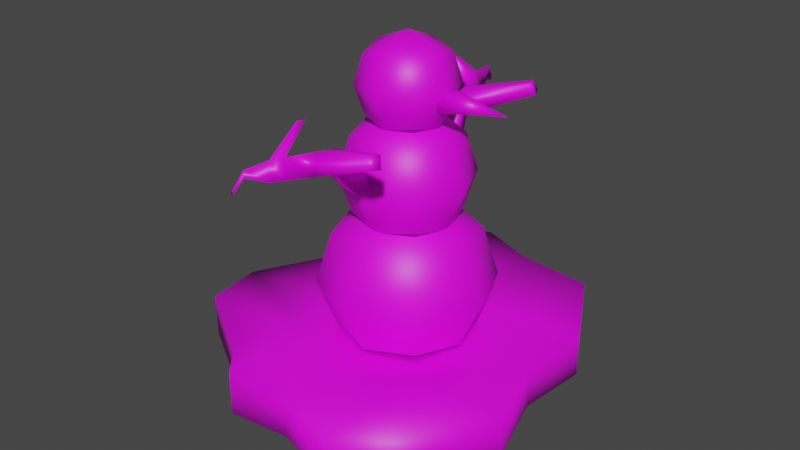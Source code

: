 # Source: snowman.blend  (saved by Blender 2.93.21; exported with 4.5.12 LTS)
import bpy
from mathutils import Matrix  # noqa: F401  (used for matrix-valued properties, if any)

bpy.ops.wm.read_factory_settings(use_empty=True)
scene = bpy.context.scene
scene.name = 'Scene'

# ---- collections
col_collection = bpy.data.collections.new('Collection'); scene.collection.children.link(col_collection)

# ---- images (referenced by path relative to the original .blend; pixels are not part of the script)
import os
ASSET_DIR = os.environ.get("B2B_ASSET_DIR", "")  # directory of the original .blend (textures are referenced by path, not embedded)
HERE = os.path.dirname(os.path.abspath(__file__))  # packed textures are extracted next to this script under _unpacked/

def load_image(name, relpath, width, height, colorspace="sRGB"):
    """Load a texture the original file referenced (path relative to the .blend, or extracted next to this script)."""
    p = next((c for c in (os.path.join(HERE, relpath), os.path.join(ASSET_DIR, relpath)) if relpath and os.path.exists(c)), "")
    if p:
        img = bpy.data.images.load(p, check_existing=True)
        img.name = name
    else:  # same state as the original file: an image datablock whose file is absent (Cycles renders it pink)
        img = bpy.data.images.new(name, width, height)
        img.source = "FILE"
        img.filepath = "//" + (relpath or name)
    img.colorspace_settings.name = colorspace
    return img
img_snowman_tga = load_image('snowman.tga', 'snowman.tga', 1024, 1024, 'sRGB')

# ---- materials (node trees are filled in below, after node groups)
mat_defaultmat = bpy.data.materials.new('defaultMat')
mat_defaultmat.use_transparent_shadow = False

# ---- material node trees
mat_defaultmat.use_nodes = True; mat_defaultmat.node_tree.nodes.clear()
_N = mat_defaultmat.node_tree.nodes; _L = mat_defaultmat.node_tree.links
n0 = _N.new('ShaderNodeBsdfPrincipled'); n0.name = 'Principled BSDF'; n0.location = (10, 300)
n0.distribution = 'GGX'
n0.subsurface_method = 'BURLEY'
n0.inputs[3].default_value = 1.45
n0.inputs[27].default_value = (0.0, 0.0, 0.0, 1.0)
n0.inputs[28].default_value = 1.0
n1 = _N.new('ShaderNodeOutputMaterial'); n1.name = 'Material Output'; n1.location = (300, 300)
n2 = _N.new('ShaderNodeTexImage'); n2.name = 'Image Texture'; n2.location = (-280, 270)
n2.image = img_snowman_tga
_L.new(n0.outputs[0], n1.inputs[0])
_L.new(n2.outputs[0], n0.inputs[0])
n1.is_active_output = True

# ---- world
world_world = bpy.data.worlds.new('World'); scene.world = world_world
world_world.use_nodes = True; world_world.node_tree.nodes.clear()
_N = world_world.node_tree.nodes; _L = world_world.node_tree.links
n0 = _N.new('ShaderNodeOutputWorld'); n0.name = 'World Output'; n0.location = (300, 300)
n1 = _N.new('ShaderNodeBackground'); n1.name = 'Background'; n1.location = (10, 300)
n1.inputs[0].default_value = (0.05088, 0.05088, 0.05088, 1.0)
_L.new(n1.outputs[0], n0.inputs[0])
n0.is_active_output = True
world_world.color = (0.05088, 0.05088, 0.05088)
world_world.use_sun_shadow = False
world_world.sun_shadow_jitter_overblur = 0.0

# ---- meshes
me_snowman = bpy.data.meshes.new('SnowMan')
me_snowman.from_pydata([(0.2285, 0.0675, -0.3729), (0.04, 0.0675, -0.3942), (0.0816, 0.06, -0.1605), (0.3378, 0.0675, -0.1733), (-0.2268, 0.0797, -0.3662), (-0.1858, 0.0721, -0.1545), (-0.0275, 0.0721, -0.1837), (-0.0783, 0.0797, -0.4265), (0.321, 0.0675, -0.0065), (0.1269, 0.045, -0.0026), (0.1495, 0.0598, 0.163), (0.3786, 0.0823, 0.1805), (-0.1752, 0.06, 0.0309), (-0.1547, 0.0599, 0.1763), (0.0009, 0.045, 0.1524), (0.0, 0.045, 0.0), (0.2285, -0.0308, -0.3729), (0.04, -0.0308, -0.3942), (-0.0784, -0.0307, -0.4269), (-0.2269, -0.0307, -0.3666), (-0.3023, 0.0675, -0.1242), (-0.2737, 0.0675, -0.2565), (-0.2737, -0.0308, -0.2565), (-0.3023, -0.0308, -0.1242), (-0.3913, 0.0675, 0.2167), (-0.4085, 0.0675, 0.083), (-0.4085, -0.0308, 0.083), (-0.3913, -0.0308, 0.2167), (-0.136, -0.031, 0.4069), (-0.136, 0.0673, 0.4069), (-0.2195, 0.0534, 0.3191), (-0.2195, -0.0449, 0.3191), (0.167, -0.0308, 0.4442), (0.1658, 0.0823, 0.4433), (0.0075, 0.0675, 0.3904), (0.0075, -0.0308, 0.3904), (0.2856, 0.0823, 0.347), (0.2868, -0.0308, 0.3479), (0.3798, -0.0308, 0.1814), (0.321, -0.0308, -0.0065), (0.3378, -0.0308, -0.1733), (-0.1547, -0.1391, 0.1763), (0.0009, -0.139, 0.1524), (0.1507, -0.139, 0.1639), (0.0, -0.139, 0.0), (-0.1752, -0.139, 0.0309), (-0.1859, -0.139, -0.1549), (-0.0276, -0.139, -0.1841), (0.1269, -0.139, -0.0026), (0.0816, -0.139, -0.1605), (0.1155, 0.2824, -0.1155), (0.0, 0.3084, -0.1414), (0.0, 0.367, 0.0), (0.1414, 0.3084, 0.0), (-0.1155, 0.2824, -0.1155), (-0.1414, 0.3084, 0.0), (0.0, 0.3084, 0.1414), (0.1155, 0.2824, 0.1155), (-0.1155, 0.2824, 0.1155), (0.0, 0.167, -0.2), (0.1414, 0.167, -0.1414), (-0.1414, 0.167, -0.1414), (-0.2, 0.167, 0.0), (-0.1414, 0.167, 0.1414), (0.0, 0.167, 0.2), (0.1414, 0.167, 0.1414), (0.2, 0.167, 0.0), (0.1124, 0.0662, -0.1124), (0.0, 0.053, -0.1468), (-0.1124, 0.0662, -0.1124), (-0.1468, 0.053, 0.0), (-0.1124, 0.0662, 0.1124), (0.0, 0.053, 0.1468), (0.1124, 0.0662, 0.1124), (0.1468, 0.053, 0.0), (0.085, 0.5036, -0.085), (0.0, 0.5227, -0.1041), (0.0, 0.5659, 0.0), (0.1041, 0.5227, 0.0), (-0.085, 0.5036, -0.085), (-0.1041, 0.5227, 0.0), (0.0, 0.5227, 0.1041), (0.085, 0.5036, 0.085), (-0.085, 0.5036, 0.085), (0.0, 0.4186, -0.1472), (0.1041, 0.4186, -0.1041), (-0.1041, 0.4186, -0.1041), (-0.1472, 0.4186, 0.0), (-0.1041, 0.4186, 0.1041), (0.0, 0.4186, 0.1472), (0.1041, 0.4186, 0.1041), (0.1472, 0.4186, 0.0), (0.085, 0.3336, -0.085), (0.0, 0.3145, -0.1041), (-0.085, 0.3336, -0.085), (-0.1041, 0.3145, 0.0), (-0.085, 0.3336, 0.085), (0.0, 0.3145, 0.1041), (0.085, 0.3336, 0.085), (0.1041, 0.3145, 0.0), (0.0, 0.2714, 0.0), (0.0635, 0.6778, -0.0635), (0.0, 0.6921, -0.0777), (0.0, 0.7243, 0.0), (0.0777, 0.6921, 0.0), (-0.0635, 0.6778, -0.0635), (-0.0777, 0.6921, 0.0), (0.0, 0.6921, 0.0777), (0.0635, 0.6778, 0.0635), (-0.0635, 0.6778, 0.0635), (0.0, 0.6144, -0.1099), (0.0777, 0.6144, -0.0777), (-0.0777, 0.6144, -0.0777), (-0.1099, 0.6144, 0.0), (-0.0777, 0.6144, 0.0777), (0.0, 0.6144, 0.1099), (0.0777, 0.6144, 0.0777), (0.1099, 0.6144, 0.0), (0.0635, 0.5509, -0.0635), (0.0, 0.5366, -0.0777), (-0.0635, 0.5509, -0.0635), (-0.0777, 0.5366, 0.0), (-0.0635, 0.5509, 0.0635), (0.0, 0.5366, 0.0777), (0.0635, 0.5509, 0.0635), (0.0777, 0.5366, 0.0), (0.0, 0.5044, 0.0), (0.2419, 0.6002, 0.0), (0.0831, 0.6002, 0.0313), (0.0831, 0.5781, 0.0221), (0.0831, 0.6002, 0.0), (0.0831, 0.569, 0.0), (0.0831, 0.5781, -0.0221), (0.0831, 0.6002, -0.0312), (0.0831, 0.6223, -0.0221), (0.0831, 0.6315, 0.0), (0.0831, 0.6223, 0.0221), (0.0188, 0.4267, -0.1235), (-0.0198, 0.4207, -0.11), (-0.044, 0.4268, -0.1571), (0.0071, 0.4347, -0.175), (0.0044, 0.4622, -0.1184), (-0.0119, 0.4818, -0.1684), (-0.0051, 0.4835, -0.2099), (-0.0205, 0.5293, -0.1928), (-0.0568, 0.4758, -0.1936), (-0.0361, 0.5311, -0.237), (-0.0701, 0.481, -0.2377), (-0.0216, 0.4882, -0.253), (-0.0433, 0.4944, -0.3093), (-0.0564, 0.5335, -0.2947), (-0.0874, 0.4878, -0.2953), (-0.0549, 0.4977, -0.3398), (-0.0674, 0.5348, -0.3259), (-0.0969, 0.4915, -0.3266), (0.1414, 0.5493, -0.2489), (0.1323, 0.552, -0.2726), (0.1244, 0.5755, -0.2639), (0.133, 0.5745, -0.2396), (-0.0767, 0.5655, -0.2343), (-0.0597, 0.5905, -0.234), (-0.0657, 0.5913, -0.2511), (-0.0819, 0.5674, -0.2515), (-0.0719, 0.519, -0.3872), (-0.0764, 0.5322, -0.3823), (-0.0869, 0.5167, -0.3825), (-0.0814, 0.489, -0.4077), (-0.0911, 0.4876, -0.4046), (-0.0843, 0.4977, -0.4045), (0.0188, 0.4267, 0.1235), (0.0071, 0.4347, 0.175), (-0.044, 0.4268, 0.1571), (-0.0198, 0.4207, 0.11), (0.0044, 0.4622, 0.1184), (-0.0119, 0.4818, 0.1684), (-0.0205, 0.5293, 0.1928), (-0.0051, 0.4835, 0.2099), (-0.0568, 0.4758, 0.1936), (-0.0701, 0.481, 0.2377), (-0.0361, 0.5311, 0.237), (-0.0216, 0.4882, 0.253), (-0.0564, 0.5335, 0.2947), (-0.0433, 0.4944, 0.3093), (-0.0874, 0.4878, 0.2953), (-0.0674, 0.5348, 0.3259), (-0.0549, 0.4977, 0.3398), (-0.0969, 0.4915, 0.3266), (0.1244, 0.5755, 0.2639), (0.1323, 0.552, 0.2726), (0.1414, 0.5493, 0.2489), (0.133, 0.5745, 0.2396), (-0.0767, 0.5655, 0.2343), (-0.0819, 0.5674, 0.2515), (-0.0657, 0.5913, 0.2511), (-0.0597, 0.5905, 0.234), (-0.0764, 0.5322, 0.3823), (-0.0719, 0.519, 0.3872), (-0.0869, 0.5167, 0.3825), (-0.0843, 0.4977, 0.4045), (-0.0911, 0.4876, 0.4046), (-0.0814, 0.489, 0.4077)], [], [(0, 2, 3), (4, 6, 7), (8, 10, 11), (12, 14, 15), (0, 17, 1), (7, 19, 4), (21, 23, 20), (25, 27, 24), (28, 30, 31), (32, 34, 35), (36, 38, 11), (8, 40, 3), (35, 41, 42), (37, 43, 38), (44, 46, 47), (48, 40, 39), (10, 36, 11), (13, 34, 14), (27, 30, 24), (38, 8, 11), (42, 45, 44), (43, 39, 38), (3, 9, 8), (5, 15, 6), (20, 26, 25), (3, 16, 0), (47, 19, 18), (49, 16, 40), (1, 6, 2), (9, 14, 10), (18, 1, 17), (36, 32, 37), (35, 43, 32), (44, 49, 48), (10, 34, 33), (42, 48, 43), (2, 15, 9), (47, 17, 49), (21, 5, 4), (25, 13, 12), (19, 21, 4), (29, 35, 34), (31, 41, 28), (45, 23, 46), (13, 30, 29), (41, 26, 45), (20, 12, 5), (46, 22, 19), (50, 52, 53), (54, 52, 51), (52, 57, 53), (52, 58, 56), (59, 50, 60), (59, 54, 51), (62, 54, 61), (62, 58, 55), (64, 58, 63), (64, 57, 56), (66, 57, 65), (66, 50, 53), (67, 59, 60), (69, 59, 68), (69, 62, 61), (71, 62, 70), (71, 64, 63), (73, 64, 72), (73, 66, 65), (67, 66, 74), (75, 77, 78), (79, 77, 76), (77, 82, 78), (77, 83, 81), (84, 75, 85), (84, 79, 76), (87, 79, 86), (87, 83, 80), (89, 83, 88), (89, 82, 81), (91, 82, 90), (91, 75, 78), (92, 84, 85), (94, 84, 93), (94, 87, 86), (96, 87, 95), (96, 89, 88), (98, 89, 97), (98, 91, 90), (92, 91, 99), (100, 92, 99), (100, 94, 93), (98, 100, 99), (96, 100, 97), (101, 103, 104), (105, 103, 102), (103, 108, 104), (103, 109, 107), (110, 101, 111), (110, 105, 102), (113, 105, 112), (113, 109, 106), (115, 109, 114), (115, 108, 107), (117, 108, 116), (117, 101, 104), (118, 110, 111), (120, 110, 119), (120, 113, 112), (122, 113, 121), (122, 115, 114), (124, 115, 123), (124, 117, 116), (118, 117, 125), (126, 118, 125), (126, 120, 119), (124, 126, 125), (122, 126, 123), (127, 128, 129), (128, 130, 129), (127, 129, 131), (127, 131, 132), (129, 130, 131), (127, 132, 133), (127, 133, 134), (131, 130, 132), (127, 134, 135), (127, 135, 136), (132, 130, 133), (127, 136, 128), (136, 130, 128), (135, 130, 136), (134, 130, 135), (133, 130, 134), (137, 139, 140), (139, 141, 142), (140, 141, 137), (142, 143, 144), (142, 145, 139), (140, 145, 143), (145, 146, 147), (145, 148, 143), (148, 150, 146), (147, 150, 151), (147, 149, 148), (149, 153, 150), (151, 152, 149), (155, 157, 158), (144, 157, 146), (148, 157, 156), (143, 156, 155), (143, 158, 144), (159, 161, 162), (151, 162, 154), (153, 162, 161), (150, 161, 160), (150, 159, 151), (152, 164, 153), (153, 165, 154), (152, 165, 163), (166, 167, 168), (163, 168, 164), (165, 168, 167), (165, 166, 163), (169, 171, 172), (173, 171, 174), (173, 170, 169), (174, 176, 170), (177, 174, 171), (170, 177, 171), (177, 179, 175), (180, 177, 176), (181, 180, 179), (178, 181, 179), (182, 178, 180), (184, 182, 181), (185, 183, 182), (187, 189, 190), (187, 175, 179), (180, 187, 179), (176, 188, 180), (190, 176, 175), (191, 193, 194), (192, 183, 186), (184, 192, 186), (181, 193, 184), (191, 181, 183), (195, 185, 184), (197, 184, 186), (185, 197, 186), (198, 199, 200), (198, 196, 195), (197, 198, 195), (200, 197, 196), (0, 1, 2), (4, 5, 6), (8, 9, 10), (12, 13, 14), (0, 16, 17), (7, 18, 19), (21, 22, 23), (25, 26, 27), (28, 29, 30), (32, 33, 34), (36, 37, 38), (8, 39, 40), (35, 28, 41), (37, 32, 43), (44, 45, 46), (48, 49, 40), (10, 33, 36), (13, 29, 34), (27, 31, 30), (38, 39, 8), (42, 41, 45), (43, 48, 39), (3, 2, 9), (5, 12, 15), (20, 23, 26), (3, 40, 16), (47, 46, 19), (49, 17, 16), (1, 7, 6), (9, 15, 14), (18, 7, 1), (36, 33, 32), (35, 42, 43), (44, 47, 49), (10, 14, 34), (42, 44, 48), (2, 6, 15), (47, 18, 17), (21, 20, 5), (25, 24, 13), (19, 22, 21), (29, 28, 35), (31, 27, 41), (45, 26, 23), (13, 24, 30), (41, 27, 26), (20, 25, 12), (46, 23, 22), (50, 51, 52), (54, 55, 52), (52, 56, 57), (52, 55, 58), (59, 51, 50), (59, 61, 54), (62, 55, 54), (62, 63, 58), (64, 56, 58), (64, 65, 57), (66, 53, 57), (66, 60, 50), (67, 68, 59), (69, 61, 59), (69, 70, 62), (71, 63, 62), (71, 72, 64), (73, 65, 64), (73, 74, 66), (67, 60, 66), (75, 76, 77), (79, 80, 77), (77, 81, 82), (77, 80, 83), (84, 76, 75), (84, 86, 79), (87, 80, 79), (87, 88, 83), (89, 81, 83), (89, 90, 82), (91, 78, 82), (91, 85, 75), (92, 93, 84), (94, 86, 84), (94, 95, 87), (96, 88, 87), (96, 97, 89), (98, 90, 89), (98, 99, 91), (92, 85, 91), (100, 93, 92), (100, 95, 94), (98, 97, 100), (96, 95, 100), (101, 102, 103), (105, 106, 103), (103, 107, 108), (103, 106, 109), (110, 102, 101), (110, 112, 105), (113, 106, 105), (113, 114, 109), (115, 107, 109), (115, 116, 108), (117, 104, 108), (117, 111, 101), (118, 119, 110), (120, 112, 110), (120, 121, 113), (122, 114, 113), (122, 123, 115), (124, 116, 115), (124, 125, 117), (118, 111, 117), (126, 119, 118), (126, 121, 120), (124, 123, 126), (122, 121, 126), (137, 138, 139), (139, 138, 141), (140, 142, 141), (142, 140, 143), (142, 144, 145), (140, 139, 145), (145, 144, 146), (145, 147, 148), (148, 149, 150), (147, 146, 150), (147, 151, 149), (149, 152, 153), (151, 154, 152), (155, 156, 157), (144, 158, 157), (148, 146, 157), (143, 148, 156), (143, 155, 158), (159, 160, 161), (151, 159, 162), (153, 154, 162), (150, 153, 161), (150, 160, 159), (152, 163, 164), (153, 164, 165), (152, 154, 165), (163, 166, 168), (165, 164, 168), (165, 167, 166), (169, 170, 171), (173, 172, 171), (173, 174, 170), (174, 175, 176), (177, 175, 174), (170, 176, 177), (177, 178, 179), (180, 178, 177), (181, 182, 180), (178, 183, 181), (182, 183, 178), (184, 185, 182), (185, 186, 183), (187, 188, 189), (187, 190, 175), (180, 188, 187), (176, 189, 188), (190, 189, 176), (191, 192, 193), (192, 191, 183), (184, 193, 192), (181, 194, 193), (191, 194, 181), (195, 196, 185), (197, 195, 184), (185, 196, 197), (198, 200, 196), (197, 199, 198), (200, 199, 197)])
me_snowman.polygons.foreach_set('use_smooth', [True] * 366)
_k = set([(67, 68), (67, 74), (68, 69), (69, 70), (70, 71), (71, 72), (72, 73), (73, 74), (137, 138), (137, 141), (138, 141), (169, 172), (169, 173), (172, 173)])
me_snowman.attributes.new('sharp_edge', 'BOOLEAN', 'EDGE').data.foreach_set('value', [ (min(e.vertices), max(e.vertices)) in _k for e in me_snowman.edges])
_uv = me_snowman.uv_layers.new(name='UVMap')
_uv.uv.foreach_set('vector', [0.3828, 0.0906, 0.5312, 0.2037, 0.3985, 0.1662, 0.6629, 0.0998, 0.5861, 0.209, 0.5753, 0.0634, 0.4141, 0.2244, 0.4963, 0.3437, 0.4159, 0.2786, 0.6147, 0.4193, 0.5142, 0.4234, 0.562, 0.3368, 0.3828, 0.0906, 0.4799, 0.0132, 0.5033, 0.0684, 0.5753, 0.0634, 0.6889, 0.0446, 0.6629, 0.0998, 0.0442, 0.5178, 0.1277, 0.5098, 0.1556, 0.5841, 0.2686, 0.5753, 0.3059, 0.5339, 0.3418, 0.5648, 0.3751, 0.4713, 0.4076, 0.5216, 0.3602, 0.501, 0.3672, 0.3847, 0.42, 0.4364, 0.3681, 0.428, 0.4019, 0.3372, 0.3681, 0.2649, 0.4159, 0.2786, 0.4141, 0.2244, 0.3446, 0.1521, 0.3985, 0.1662, 0.3681, 0.428, 0.2523, 0.4345, 0.2507, 0.3738, 0.3627, 0.3286, 0.2741, 0.3199, 0.3681, 0.2649, 0.2001, 0.3275, 0.1111, 0.3932, 0.1412, 0.2818, 0.2399, 0.2716, 0.3446, 0.1521, 0.3534, 0.2171, 0.4963, 0.3437, 0.4019, 0.3372, 0.4159, 0.2786, 0.4858, 0.5442, 0.42, 0.4364, 0.5142, 0.4234, 0.3059, 0.5339, 0.4076, 0.5216, 0.3418, 0.5648, 0.3681, 0.2649, 0.4141, 0.2244, 0.4159, 0.2786, 0.2507, 0.3738, 0.1855, 0.4229, 0.2001, 0.3275, 0.2741, 0.3199, 0.3534, 0.2171, 0.3681, 0.2649, 0.3985, 0.1662, 0.517, 0.2819, 0.4141, 0.2244, 0.6717, 0.2464, 0.562, 0.3368, 0.5861, 0.209, 0.1556, 0.5841, 0.2462, 0.5378, 0.2686, 0.5753, 0.3985, 0.1662, 0.3029, 0.0777, 0.3828, 0.0906, 0.1412, 0.2818, 0.0019, 0.3324, 0.0482, 0.1906, 0.1919, 0.2344, 0.3029, 0.0777, 0.3446, 0.1521, 0.5033, 0.0684, 0.5861, 0.209, 0.5312, 0.2037, 0.517, 0.2819, 0.5142, 0.4234, 0.4963, 0.3437, 0.5791, 0.0019, 0.5033, 0.0684, 0.4799, 0.0132, 0.4019, 0.3372, 0.3672, 0.3847, 0.3627, 0.3286, 0.3681, 0.428, 0.2741, 0.3199, 0.3672, 0.3847, 0.2001, 0.3275, 0.1919, 0.2344, 0.2399, 0.2716, 0.4963, 0.3437, 0.42, 0.4364, 0.4118, 0.386, 0.2507, 0.3738, 0.2399, 0.2716, 0.2741, 0.3199, 0.5312, 0.2037, 0.562, 0.3368, 0.517, 0.2819, 0.1412, 0.2818, 0.1337, 0.1282, 0.1919, 0.2344, 0.7097, 0.155, 0.6717, 0.2464, 0.6629, 0.0998, 0.2686, 0.5753, 0.4858, 0.5442, 0.3482, 0.6441, 0.6889, 0.0446, 0.7097, 0.155, 0.6629, 0.0998, 0.4198, 0.4914, 0.3681, 0.428, 0.42, 0.4364, 0.3602, 0.501, 0.2523, 0.4345, 0.3751, 0.4713, 0.1855, 0.4229, 0.1277, 0.5098, 0.1111, 0.3932, 0.4858, 0.5442, 0.4076, 0.5216, 0.4198, 0.4914, 0.2523, 0.4345, 0.2462, 0.5378, 0.1855, 0.4229, 0.1556, 0.5841, 0.3482, 0.6441, 0.1811, 0.6483, 0.1111, 0.3932, 0.0441, 0.4383, 0.0019, 0.3324, 0.6564, 0.7176, 0.6427, 0.6433, 0.6943, 0.6782, 0.5695, 0.6564, 0.6427, 0.6433, 0.6073, 0.6944, 0.6427, 0.6433, 0.7159, 0.6301, 0.6943, 0.6782, 0.6427, 0.6433, 0.629, 0.569, 0.6781, 0.5921, 0.5696, 0.7393, 0.6564, 0.7176, 0.656, 0.7658, 0.5696, 0.7393, 0.5695, 0.6564, 0.6073, 0.6944, 0.5466, 0.5702, 0.5695, 0.6564, 0.5205, 0.6565, 0.5466, 0.5702, 0.629, 0.569, 0.5911, 0.6083, 0.7158, 0.5473, 0.629, 0.569, 0.6294, 0.5207, 0.7158, 0.5473, 0.7159, 0.6301, 0.6781, 0.5921, 0.7388, 0.7163, 0.7159, 0.6301, 0.7649, 0.63, 0.7388, 0.7163, 0.6564, 0.7176, 0.6943, 0.6782, 0.6579, 0.8075, 0.5696, 0.7393, 0.656, 0.7658, 0.4786, 0.6585, 0.5696, 0.7393, 0.526, 0.7745, 0.4786, 0.6585, 0.5466, 0.5702, 0.5205, 0.6565, 0.6276, 0.479, 0.5466, 0.5702, 0.5115, 0.5266, 0.6276, 0.479, 0.7158, 0.5473, 0.6294, 0.5207, 0.8068, 0.628, 0.7158, 0.5473, 0.7594, 0.512, 0.8068, 0.628, 0.7388, 0.7163, 0.7649, 0.63, 0.6579, 0.8075, 0.7388, 0.7163, 0.7739, 0.7599, 0.4477, 0.7031, 0.5127, 0.7589, 0.461, 0.7608, 0.2484, 0.6981, 0.1767, 0.7557, 0.2261, 0.6635, 0.5127, 0.7589, 0.4409, 0.8165, 0.461, 0.7608, 0.1767, 0.7557, 0.2417, 0.8115, 0.2276, 0.8531, 0.3461, 0.6458, 0.4477, 0.7031, 0.4031, 0.6924, 0.3461, 0.6458, 0.2484, 0.6981, 0.2261, 0.6635, 0.2703, 0.7605, 0.2484, 0.6981, 0.2875, 0.6972, 0.2703, 0.7605, 0.2417, 0.8115, 0.2284, 0.7538, 0.3433, 0.8688, 0.2417, 0.8115, 0.2863, 0.8222, 0.3433, 0.8688, 0.4409, 0.8165, 0.4632, 0.8511, 0.4191, 0.7541, 0.4409, 0.8165, 0.4019, 0.8174, 0.4191, 0.7541, 0.4477, 0.7031, 0.461, 0.7608, 0.376, 0.7094, 0.3461, 0.6458, 0.4031, 0.6924, 0.3113, 0.7201, 0.3461, 0.6458, 0.3426, 0.7006, 0.3113, 0.7201, 0.2703, 0.7605, 0.2875, 0.6972, 0.3133, 0.8052, 0.2703, 0.7605, 0.3079, 0.7634, 0.3133, 0.8052, 0.3433, 0.8688, 0.2863, 0.8222, 0.3781, 0.7945, 0.3433, 0.8688, 0.3468, 0.814, 0.3781, 0.7945, 0.4191, 0.7541, 0.4019, 0.8174, 0.376, 0.7094, 0.4191, 0.7541, 0.3815, 0.7512, 0.3447, 0.7573, 0.376, 0.7094, 0.3815, 0.7512, 0.3447, 0.7573, 0.3113, 0.7201, 0.3426, 0.7006, 0.3781, 0.7945, 0.3447, 0.7573, 0.3815, 0.7512, 0.3133, 0.8052, 0.3447, 0.7573, 0.3468, 0.814, 0.7779, 0.383, 0.7407, 0.381, 0.7569, 0.3583, 0.7494, 0.4228, 0.7407, 0.381, 0.7717, 0.4098, 0.7407, 0.381, 0.7319, 0.3391, 0.7569, 0.3583, 0.7407, 0.381, 0.7034, 0.379, 0.7096, 0.3522, 0.7988, 0.4406, 0.7779, 0.383, 0.8026, 0.3825, 0.7988, 0.4406, 0.7494, 0.4228, 0.7717, 0.4098, 0.7031, 0.4219, 0.7494, 0.4228, 0.7441, 0.4461, 0.7031, 0.4219, 0.7034, 0.379, 0.7244, 0.4036, 0.6826, 0.3213, 0.7034, 0.379, 0.6787, 0.3794, 0.6826, 0.3213, 0.7319, 0.3391, 0.7096, 0.3522, 0.7783, 0.34, 0.7319, 0.3391, 0.7372, 0.3158, 0.7783, 0.34, 0.7779, 0.383, 0.7569, 0.3583, 0.8227, 0.3614, 0.7988, 0.4406, 0.8026, 0.3825, 0.7149, 0.4639, 0.7988, 0.4406, 0.7294, 0.4933, 0.7149, 0.4639, 0.7031, 0.4219, 0.7441, 0.4461, 0.6586, 0.4006, 0.7031, 0.4219, 0.6774, 0.4405, 0.6586, 0.4006, 0.6826, 0.3213, 0.6787, 0.3794, 0.7664, 0.298, 0.6826, 0.3213, 0.7519, 0.2686, 0.7664, 0.298, 0.7783, 0.34, 0.7372, 0.3158, 0.8227, 0.3614, 0.7783, 0.34, 0.8039, 0.3214, 0.8302, 0.2931, 0.8227, 0.3614, 0.8039, 0.3214, 0.6511, 0.4688, 0.7149, 0.4639, 0.7294, 0.4933, 0.7664, 0.298, 0.8302, 0.2931, 0.8039, 0.3214, 0.6586, 0.4006, 0.6511, 0.4688, 0.6285, 0.394, 0.8042, 0.6094, 0.8645, 0.532, 0.8752, 0.5417, 0.8645, 0.532, 0.8819, 0.5231, 0.8752, 0.5417, 0.8866, 0.6393, 0.8752, 0.5417, 0.8897, 0.5412, 0.9644, 0.6051, 0.8897, 0.5412, 0.8999, 0.5311, 0.8752, 0.5417, 0.8819, 0.5231, 0.8897, 0.5412, 0.998, 0.5279, 0.8999, 0.5311, 0.9005, 0.5168, 0.971, 0.4485, 0.9005, 0.5168, 0.8913, 0.5059, 0.8897, 0.5412, 0.8819, 0.5231, 0.8999, 0.5311, 0.8973, 0.4079, 0.8913, 0.5059, 0.877, 0.504, 0.8148, 0.4282, 0.877, 0.504, 0.8653, 0.5124, 0.8999, 0.5311, 0.8819, 0.5231, 0.9005, 0.5168, 0.7677, 0.5021, 0.8653, 0.5124, 0.8627, 0.5267, 0.8653, 0.5124, 0.8819, 0.5231, 0.8627, 0.5267, 0.877, 0.504, 0.8819, 0.5231, 0.8653, 0.5124, 0.8913, 0.5059, 0.8819, 0.5231, 0.877, 0.504, 0.9005, 0.5168, 0.8819, 0.5231, 0.8913, 0.5059, 0.9132, 0.8963, 0.8634, 0.898, 0.8831, 0.8732, 0.7933, 0.7096, 0.8334, 0.6857, 0.8264, 0.7268, 0.8831, 0.8732, 0.926, 0.8712, 0.9132, 0.8963, 0.8929, 0.8491, 0.8677, 0.8362, 0.8985, 0.8431, 0.8264, 0.7268, 0.8023, 0.745, 0.7933, 0.7096, 0.8831, 0.8732, 0.8456, 0.864, 0.8677, 0.8362, 0.8023, 0.745, 0.8276, 0.7873, 0.8007, 0.765, 0.8456, 0.864, 0.8395, 0.8177, 0.8677, 0.8362, 0.8395, 0.8177, 0.7872, 0.8005, 0.8276, 0.7873, 0.8007, 0.765, 0.7872, 0.8005, 0.7827, 0.7732, 0.832, 0.849, 0.7988, 0.8273, 0.8395, 0.8177, 0.7988, 0.8273, 0.77, 0.8141, 0.7872, 0.8005, 0.8016, 0.8573, 0.78, 0.8339, 0.7988, 0.8273, 0.9266, 0.7639, 0.9159, 0.7464, 0.9401, 0.7631, 0.8332, 0.757, 0.9159, 0.7464, 0.8276, 0.7873, 0.8395, 0.8177, 0.9159, 0.7464, 0.9171, 0.7578, 0.8677, 0.8362, 0.9171, 0.7578, 0.9266, 0.7639, 0.8677, 0.8362, 0.9401, 0.7631, 0.8985, 0.8431, 0.7612, 0.7733, 0.766, 0.7855, 0.7544, 0.7824, 0.8016, 0.8573, 0.801, 0.9091, 0.7846, 0.8545, 0.77, 0.8141, 0.7544, 0.7824, 0.766, 0.7855, 0.7872, 0.8005, 0.766, 0.7855, 0.7682, 0.7804, 0.7872, 0.8005, 0.7612, 0.7733, 0.7827, 0.7732, 0.78, 0.8339, 0.7499, 0.8408, 0.77, 0.8141, 0.77, 0.8141, 0.74, 0.84, 0.7401, 0.8133, 0.78, 0.8339, 0.7535, 0.8566, 0.7501, 0.8483, 0.7331, 0.8611, 0.7271, 0.8571, 0.7341, 0.8558, 0.7501, 0.8483, 0.7341, 0.8558, 0.7499, 0.8408, 0.74, 0.84, 0.7341, 0.8558, 0.7271, 0.8571, 0.7535, 0.8566, 0.7331, 0.8611, 0.7501, 0.8483, 0.77, 0.0103, 0.7659, 0.0566, 0.7432, 0.0256, 0.7186, 0.0526, 0.7659, 0.0566, 0.744, 0.0825, 0.7966, 0.0026, 0.7899, 0.0445, 0.77, 0.0103, 0.8123, 0.0401, 0.8181, 0.0692, 0.7899, 0.0445, 0.7832, 0.0863, 0.744, 0.0825, 0.7659, 0.0566, 0.7899, 0.0445, 0.7832, 0.0863, 0.7659, 0.0566, 0.7832, 0.0863, 0.7653, 0.1208, 0.7513, 0.1072, 0.8339, 0.0989, 0.7832, 0.0863, 0.8181, 0.0692, 0.8622, 0.1434, 0.8339, 0.0989, 0.8629, 0.1109, 0.8001, 0.1104, 0.7704, 0.1439, 0.7653, 0.1208, 0.8336, 0.1405, 0.8001, 0.1104, 0.8339, 0.0989, 0.8546, 0.1601, 0.8336, 0.1405, 0.8622, 0.1434, 0.8345, 0.1602, 0.803, 0.1495, 0.8336, 0.1405, 0.9118, 0.0283, 0.8948, 0.0163, 0.8968, 0.003, 0.9118, 0.0283, 0.8921, 0.1169, 0.8629, 0.1109, 0.8339, 0.0989, 0.9118, 0.0283, 0.8629, 0.1109, 0.8181, 0.0692, 0.9002, 0.0264, 0.8339, 0.0989, 0.8968, 0.003, 0.8181, 0.0692, 0.8142, 0.0383, 0.7464, 0.1769, 0.7479, 0.198, 0.7375, 0.1946, 0.7549, 0.1824, 0.803, 0.1495, 0.8134, 0.1628, 0.7986, 0.191, 0.7549, 0.1824, 0.8134, 0.1628, 0.8622, 0.1434, 0.8984, 0.1569, 0.8546, 0.1601, 0.7464, 0.1769, 0.7704, 0.1439, 0.803, 0.1495, 0.8494, 0.1924, 0.8345, 0.1602, 0.8546, 0.1601, 0.8317, 0.1959, 0.7986, 0.191, 0.8134, 0.1628, 0.8345, 0.1602, 0.8317, 0.1959, 0.8134, 0.1628, 0.8296, 0.21, 0.8334, 0.2116, 0.8363, 0.2141, 0.8405, 0.2119, 0.8417, 0.195, 0.8494, 0.1924, 0.8317, 0.1959, 0.8296, 0.21, 0.8249, 0.2014, 0.8363, 0.2141, 0.8317, 0.1959, 0.8417, 0.195, 0.3828, 0.0906, 0.5033, 0.0684, 0.5312, 0.2037, 0.6629, 0.0998, 0.6717, 0.2464, 0.5861, 0.209, 0.4141, 0.2244, 0.517, 0.2819, 0.4963, 0.3437, 0.6147, 0.4193, 0.4858, 0.5442, 0.5142, 0.4234, 0.3828, 0.0906, 0.3029, 0.0777, 0.4799, 0.0132, 0.5753, 0.0634, 0.5791, 0.0019, 0.6889, 0.0446, 0.0442, 0.5178, 0.0441, 0.4383, 0.1277, 0.5098, 0.2686, 0.5753, 0.2462, 0.5378, 0.3059, 0.5339, 0.3751, 0.4713, 0.4198, 0.4914, 0.4076, 0.5216, 0.3672, 0.3847, 0.4118, 0.386, 0.42, 0.4364, 0.4019, 0.3372, 0.3627, 0.3286, 0.3681, 0.2649, 0.4141, 0.2244, 0.3534, 0.2171, 0.3446, 0.1521, 0.3681, 0.428, 0.3751, 0.4713, 0.2523, 0.4345, 0.3627, 0.3286, 0.3672, 0.3847, 0.2741, 0.3199, 0.2001, 0.3275, 0.1855, 0.4229, 0.1111, 0.3932, 0.2399, 0.2716, 0.1919, 0.2344, 0.3446, 0.1521, 0.4963, 0.3437, 0.4118, 0.386, 0.4019, 0.3372, 0.4858, 0.5442, 0.4198, 0.4914, 0.42, 0.4364, 0.3059, 0.5339, 0.3602, 0.501, 0.4076, 0.5216, 0.3681, 0.2649, 0.3534, 0.2171, 0.4141, 0.2244, 0.2507, 0.3738, 0.2523, 0.4345, 0.1855, 0.4229, 0.2741, 0.3199, 0.2399, 0.2716, 0.3534, 0.2171, 0.3985, 0.1662, 0.5312, 0.2037, 0.517, 0.2819, 0.6717, 0.2464, 0.6147, 0.4193, 0.562, 0.3368, 0.1556, 0.5841, 0.1277, 0.5098, 0.2462, 0.5378, 0.3985, 0.1662, 0.3446, 0.1521, 0.3029, 0.0777, 0.1412, 0.2818, 0.1111, 0.3932, 0.0019, 0.3324, 0.1919, 0.2344, 0.1337, 0.1282, 0.3029, 0.0777, 0.5033, 0.0684, 0.5753, 0.0634, 0.5861, 0.209, 0.517, 0.2819, 0.562, 0.3368, 0.5142, 0.4234, 0.5791, 0.0019, 0.5753, 0.0634, 0.5033, 0.0684, 0.4019, 0.3372, 0.4118, 0.386, 0.3672, 0.3847, 0.3681, 0.428, 0.2507, 0.3738, 0.2741, 0.3199, 0.2001, 0.3275, 0.1412, 0.2818, 0.1919, 0.2344, 0.4963, 0.3437, 0.5142, 0.4234, 0.42, 0.4364, 0.2507, 0.3738, 0.2001, 0.3275, 0.2399, 0.2716, 0.5312, 0.2037, 0.5861, 0.209, 0.562, 0.3368, 0.1412, 0.2818, 0.0482, 0.1906, 0.1337, 0.1282, 0.7097, 0.155, 0.7473, 0.2314, 0.6717, 0.2464, 0.2686, 0.5753, 0.3418, 0.5648, 0.4858, 0.5442, 0.6889, 0.0446, 0.746, 0.099, 0.7097, 0.155, 0.4198, 0.4914, 0.3751, 0.4713, 0.3681, 0.428, 0.3602, 0.501, 0.3059, 0.5339, 0.2523, 0.4345, 0.1855, 0.4229, 0.2462, 0.5378, 0.1277, 0.5098, 0.4858, 0.5442, 0.3418, 0.5648, 0.4076, 0.5216, 0.2523, 0.4345, 0.3059, 0.5339, 0.2462, 0.5378, 0.1556, 0.5841, 0.2686, 0.5753, 0.3482, 0.6441, 0.1111, 0.3932, 0.1277, 0.5098, 0.0441, 0.4383, 0.6564, 0.7176, 0.6073, 0.6944, 0.6427, 0.6433, 0.5695, 0.6564, 0.5911, 0.6083, 0.6427, 0.6433, 0.6427, 0.6433, 0.6781, 0.5921, 0.7159, 0.6301, 0.6427, 0.6433, 0.5911, 0.6083, 0.629, 0.569, 0.5696, 0.7393, 0.6073, 0.6944, 0.6564, 0.7176, 0.5696, 0.7393, 0.5205, 0.6565, 0.5695, 0.6564, 0.5466, 0.5702, 0.5911, 0.6083, 0.5695, 0.6564, 0.5466, 0.5702, 0.6294, 0.5207, 0.629, 0.569, 0.7158, 0.5473, 0.6781, 0.5921, 0.629, 0.569, 0.7158, 0.5473, 0.7649, 0.63, 0.7159, 0.6301, 0.7388, 0.7163, 0.6943, 0.6782, 0.7159, 0.6301, 0.7388, 0.7163, 0.656, 0.7658, 0.6564, 0.7176, 0.6579, 0.8075, 0.526, 0.7745, 0.5696, 0.7393, 0.4786, 0.6585, 0.5205, 0.6565, 0.5696, 0.7393, 0.4786, 0.6585, 0.5115, 0.5266, 0.5466, 0.5702, 0.6276, 0.479, 0.6294, 0.5207, 0.5466, 0.5702, 0.6276, 0.479, 0.7594, 0.512, 0.7158, 0.5473, 0.8068, 0.628, 0.7649, 0.63, 0.7158, 0.5473, 0.8068, 0.628, 0.7739, 0.7599, 0.7388, 0.7163, 0.6579, 0.8075, 0.656, 0.7658, 0.7388, 0.7163, 0.4477, 0.7031, 0.4618, 0.6615, 0.5127, 0.7589, 0.2484, 0.6981, 0.2284, 0.7538, 0.1767, 0.7557, 0.5127, 0.7589, 0.4632, 0.8511, 0.4409, 0.8165, 0.1767, 0.7557, 0.2284, 0.7538, 0.2417, 0.8115, 0.3461, 0.6458, 0.4618, 0.6615, 0.4477, 0.7031, 0.3461, 0.6458, 0.2875, 0.6972, 0.2484, 0.6981, 0.2703, 0.7605, 0.2284, 0.7538, 0.2484, 0.6981, 0.2703, 0.7605, 0.2863, 0.8222, 0.2417, 0.8115, 0.3433, 0.8688, 0.2276, 0.8531, 0.2417, 0.8115, 0.3433, 0.8688, 0.4019, 0.8174, 0.4409, 0.8165, 0.4191, 0.7541, 0.461, 0.7608, 0.4409, 0.8165, 0.4191, 0.7541, 0.4031, 0.6924, 0.4477, 0.7031, 0.376, 0.7094, 0.3426, 0.7006, 0.3461, 0.6458, 0.3113, 0.7201, 0.2875, 0.6972, 0.3461, 0.6458, 0.3113, 0.7201, 0.3079, 0.7634, 0.2703, 0.7605, 0.3133, 0.8052, 0.2863, 0.8222, 0.2703, 0.7605, 0.3133, 0.8052, 0.3468, 0.814, 0.3433, 0.8688, 0.3781, 0.7945, 0.4019, 0.8174, 0.3433, 0.8688, 0.3781, 0.7945, 0.3815, 0.7512, 0.4191, 0.7541, 0.376, 0.7094, 0.4031, 0.6924, 0.4191, 0.7541, 0.3447, 0.7573, 0.3426, 0.7006, 0.376, 0.7094, 0.3447, 0.7573, 0.3079, 0.7634, 0.3113, 0.7201, 0.3781, 0.7945, 0.3468, 0.814, 0.3447, 0.7573, 0.3133, 0.8052, 0.3079, 0.7634, 0.3447, 0.7573, 0.7779, 0.383, 0.7717, 0.4098, 0.7407, 0.381, 0.7494, 0.4228, 0.7244, 0.4036, 0.7407, 0.381, 0.7407, 0.381, 0.7096, 0.3522, 0.7319, 0.3391, 0.7407, 0.381, 0.7244, 0.4036, 0.7034, 0.379, 0.7988, 0.4406, 0.7717, 0.4098, 0.7779, 0.383, 0.7988, 0.4406, 0.7441, 0.4461, 0.7494, 0.4228, 0.7031, 0.4219, 0.7244, 0.4036, 0.7494, 0.4228, 0.7031, 0.4219, 0.6787, 0.3794, 0.7034, 0.379, 0.6826, 0.3213, 0.7096, 0.3522, 0.7034, 0.379, 0.6826, 0.3213, 0.7372, 0.3158, 0.7319, 0.3391, 0.7783, 0.34, 0.7569, 0.3583, 0.7319, 0.3391, 0.7783, 0.34, 0.8026, 0.3825, 0.7779, 0.383, 0.8227, 0.3614, 0.8528, 0.3679, 0.7988, 0.4406, 0.7149, 0.4639, 0.7441, 0.4461, 0.7988, 0.4406, 0.7149, 0.4639, 0.6774, 0.4405, 0.7031, 0.4219, 0.6586, 0.4006, 0.6787, 0.3794, 0.7031, 0.4219, 0.6586, 0.4006, 0.6285, 0.394, 0.6826, 0.3213, 0.7664, 0.298, 0.7372, 0.3158, 0.6826, 0.3213, 0.7664, 0.298, 0.8039, 0.3214, 0.7783, 0.34, 0.8227, 0.3614, 0.8026, 0.3825, 0.7783, 0.34, 0.8302, 0.2931, 0.8528, 0.3679, 0.8227, 0.3614, 0.6511, 0.4688, 0.6774, 0.4405, 0.7149, 0.4639, 0.7664, 0.298, 0.7519, 0.2686, 0.8302, 0.2931, 0.6586, 0.4006, 0.6774, 0.4405, 0.6511, 0.4688, 0.9132, 0.8963, 0.8956, 0.9225, 0.8634, 0.898, 0.7933, 0.7096, 0.799, 0.6728, 0.8334, 0.6857, 0.8831, 0.8732, 0.8929, 0.8491, 0.926, 0.8712, 0.8929, 0.8491, 0.8831, 0.8732, 0.8677, 0.8362, 0.8264, 0.7268, 0.8332, 0.757, 0.8023, 0.745, 0.8831, 0.8732, 0.8634, 0.898, 0.8456, 0.864, 0.8023, 0.745, 0.8332, 0.757, 0.8276, 0.7873, 0.8456, 0.864, 0.832, 0.849, 0.8395, 0.8177, 0.8395, 0.8177, 0.7988, 0.8273, 0.7872, 0.8005, 0.8007, 0.765, 0.8276, 0.7873, 0.7872, 0.8005, 0.832, 0.849, 0.8016, 0.8573, 0.7988, 0.8273, 0.7988, 0.8273, 0.78, 0.8339, 0.77, 0.8141, 0.8016, 0.8573, 0.7846, 0.8545, 0.78, 0.8339, 0.9266, 0.7639, 0.9171, 0.7578, 0.9159, 0.7464, 0.8332, 0.757, 0.9134, 0.7321, 0.9159, 0.7464, 0.8395, 0.8177, 0.8276, 0.7873, 0.9159, 0.7464, 0.8677, 0.8362, 0.8395, 0.8177, 0.9171, 0.7578, 0.8677, 0.8362, 0.9266, 0.7639, 0.9401, 0.7631, 0.7612, 0.7733, 0.7682, 0.7804, 0.766, 0.7855, 0.8016, 0.8573, 0.8111, 0.9129, 0.801, 0.9091, 0.77, 0.8141, 0.7401, 0.8133, 0.7544, 0.7824, 0.7872, 0.8005, 0.77, 0.8141, 0.766, 0.7855, 0.7872, 0.8005, 0.7682, 0.7804, 0.7612, 0.7733, 0.78, 0.8339, 0.7501, 0.8483, 0.7499, 0.8408, 0.77, 0.8141, 0.7499, 0.8408, 0.74, 0.84, 0.78, 0.8339, 0.7846, 0.8545, 0.7535, 0.8566, 0.7501, 0.8483, 0.7331, 0.8611, 0.7341, 0.8558, 0.74, 0.84, 0.7499, 0.8408, 0.7341, 0.8558, 0.7535, 0.8566, 0.7352, 0.8668, 0.7331, 0.8611, 0.77, 0.0103, 0.7899, 0.0445, 0.7659, 0.0566, 0.7186, 0.0526, 0.7432, 0.0256, 0.7659, 0.0566, 0.7966, 0.0026, 0.8123, 0.0401, 0.7899, 0.0445, 0.8123, 0.0401, 0.8142, 0.0383, 0.8181, 0.0692, 0.7832, 0.0863, 0.7513, 0.1072, 0.744, 0.0825, 0.7899, 0.0445, 0.8181, 0.0692, 0.7832, 0.0863, 0.7832, 0.0863, 0.8001, 0.1104, 0.7653, 0.1208, 0.8339, 0.0989, 0.8001, 0.1104, 0.7832, 0.0863, 0.8622, 0.1434, 0.8336, 0.1405, 0.8339, 0.0989, 0.8001, 0.1104, 0.803, 0.1495, 0.7704, 0.1439, 0.8336, 0.1405, 0.803, 0.1495, 0.8001, 0.1104, 0.8546, 0.1601, 0.8345, 0.1602, 0.8336, 0.1405, 0.8345, 0.1602, 0.8134, 0.1628, 0.803, 0.1495, 0.9118, 0.0283, 0.9002, 0.0264, 0.8948, 0.0163, 0.9118, 0.0283, 0.9265, 0.0318, 0.8921, 0.1169, 0.8339, 0.0989, 0.9002, 0.0264, 0.9118, 0.0283, 0.8181, 0.0692, 0.8948, 0.0163, 0.9002, 0.0264, 0.8968, 0.003, 0.8948, 0.0163, 0.8181, 0.0692, 0.7464, 0.1769, 0.7549, 0.1824, 0.7479, 0.198, 0.7549, 0.1824, 0.7464, 0.1769, 0.803, 0.1495, 0.7986, 0.191, 0.7479, 0.198, 0.7549, 0.1824, 0.8622, 0.1434, 0.9086, 0.1508, 0.8984, 0.1569, 0.7464, 0.1769, 0.7295, 0.1724, 0.7704, 0.1439, 0.8494, 0.1924, 0.8417, 0.195, 0.8345, 0.1602, 0.8317, 0.1959, 0.8249, 0.2014, 0.7986, 0.191, 0.8345, 0.1602, 0.8417, 0.195, 0.8317, 0.1959, 0.8405, 0.2119, 0.8363, 0.2141, 0.8417, 0.195, 0.8317, 0.1959, 0.8334, 0.2116, 0.8296, 0.21, 0.8363, 0.2141, 0.8334, 0.2116, 0.8317, 0.1959])
me_snowman.materials.append(mat_defaultmat)
me_snowman.use_remesh_fix_poles = True
me_snowman.use_remesh_preserve_attributes = False
me_snowman.update()
me_snowman.normals_split_custom_set([tuple(v) for v in zip(*[iter([0.4349, 0.6253, -0.648, 0.02783, 0.9972, 0.06979, 0.7344, 0.6646, -0.1375, -0.5467, 0.647, -0.5316, 0.05765, 0.9957, 0.07239, -0.02037, 0.6614, -0.7497, 0.6115, 0.7845, -0.1027, -0.09125, 0.9933, -0.07138, 0.7394, 0.6708, 0.05766, 0.05665, 0.9982, 0.02112, 0.006876, 0.9984, -0.0568, 0.04366, 0.9976, 0.05393, 0.4349, 0.6253, -0.648, 0.1615, -0.5437, -0.8236, 0.1782, 0.7152, -0.6759, -0.02037, 0.6614, -0.7497, -0.5971, -0.4679, -0.6516, -0.5467, 0.647, -0.5316, -0.7394, 0.645, -0.1933, -0.8566, -0.4487, -0.2546, -0.6425, 0.7374, -0.2084, -0.7428, 0.6566, -0.1309, -0.7513, -0.4712, 0.4621, -0.6389, 0.6348, 0.4346, -0.2722, -0.4624, 0.8439, -0.4699, 0.697, 0.5417, -0.5189, -0.5289, 0.6715, 0.1501, -0.4927, 0.8572, -0.09748, 0.7744, 0.6252, -0.07521, -0.5862, 0.8067, 0.5437, 0.7037, 0.4574, 0.8737, -0.4778, 0.09132, 0.7394, 0.6708, 0.05766, 0.6115, 0.7845, -0.1027, 0.8504, -0.494, -0.1812, 0.7344, 0.6646, -0.1375, -0.07521, -0.5862, 0.8067, -0.1656, -0.9601, 0.2254, 0.007541, -0.9805, 0.1966, 0.6587, -0.4985, 0.5636, 0.2001, -0.9687, 0.1466, 0.8737, -0.4778, 0.09132, 0.0, -1.0, 1.775e-08, -0.3545, -0.9211, -0.1613, 0.004291, -0.9696, -0.2446, 0.2402, -0.9701, -0.03334, 0.8504, -0.494, -0.1812, 0.8347, -0.5453, -0.07639, -0.09125, 0.9933, -0.07138, 0.5437, 0.7037, 0.4574, 0.7394, 0.6708, 0.05766, 0.03955, 0.9991, -0.01499, -0.09748, 0.7744, 0.6252, 0.006876, 0.9984, -0.0568, -0.7513, -0.4712, 0.4621, -0.4699, 0.697, 0.5417, -0.6389, 0.6348, 0.4346, 0.8737, -0.4778, 0.09132, 0.6115, 0.7845, -0.1027, 0.7394, 0.6708, 0.05766, 0.007541, -0.9805, 0.1966, -0.2612, -0.9651, -0.01843, 0.0, -1.0, 1.775e-08, 0.2001, -0.9687, 0.1466, 0.8347, -0.5453, -0.07639, 0.8737, -0.4778, 0.09132, 0.7344, 0.6646, -0.1375, -0.05546, 0.9984, 0.01063, 0.6115, 0.7845, -0.1027, -0.004552, 0.9985, 0.05425, 0.04366, 0.9976, 0.05393, 0.05765, 0.9957, 0.07239, -0.6425, 0.7374, -0.2084, -0.8596, -0.4923, -0.1368, -0.7428, 0.6566, -0.1309, 0.7344, 0.6646, -0.1375, 0.4864, -0.4896, -0.7237, 0.4349, 0.6253, -0.648, 0.004291, -0.9696, -0.2446, -0.5971, -0.4679, -0.6516, -0.05586, -0.4992, -0.8647, 0.1633, -0.9678, -0.1918, 0.4864, -0.4896, -0.7237, 0.8504, -0.494, -0.1812, 0.1782, 0.7152, -0.6759, 0.05765, 0.9957, 0.07239, 0.02783, 0.9972, 0.06979, -0.05546, 0.9984, 0.01063, 0.006876, 0.9984, -0.0568, -0.09125, 0.9933, -0.07138, -0.05586, -0.4992, -0.8647, 0.1782, 0.7152, -0.6759, 0.1615, -0.5437, -0.8236, 0.5437, 0.7037, 0.4574, 0.1501, -0.4927, 0.8572, 0.6587, -0.4985, 0.5636, -0.07521, -0.5862, 0.8067, 0.2001, -0.9687, 0.1466, 0.1501, -0.4927, 0.8572, 0.0, -1.0, 1.775e-08, 0.1633, -0.9678, -0.1918, 0.2402, -0.9701, -0.03334, -0.09125, 0.9933, -0.07138, -0.09748, 0.7744, 0.6252, 0.1117, 0.6524, 0.7496, 0.007541, -0.9805, 0.1966, 0.2402, -0.9701, -0.03334, 0.2001, -0.9687, 0.1466, 0.02783, 0.9972, 0.06979, 0.04366, 0.9976, 0.05393, -0.05546, 0.9984, 0.01063, 0.004291, -0.9696, -0.2446, 0.1615, -0.5437, -0.8236, 0.1633, -0.9678, -0.1918, -0.7394, 0.645, -0.1933, -0.004552, 0.9985, 0.05425, -0.5467, 0.647, -0.5316, -0.7428, 0.6566, -0.1309, 0.03955, 0.9991, -0.01499, 0.05665, 0.9982, 0.02112, -0.5971, -0.4679, -0.6516, -0.7394, 0.645, -0.1933, -0.5467, 0.647, -0.5316, -0.2819, 0.6352, 0.719, -0.07521, -0.5862, 0.8067, -0.09748, 0.7744, 0.6252, -0.5189, -0.5289, 0.6715, -0.1656, -0.9601, 0.2254, -0.2722, -0.4624, 0.8439, -0.2612, -0.9651, -0.01843, -0.8566, -0.4487, -0.2546, -0.3545, -0.9211, -0.1613, 0.03955, 0.9991, -0.01499, -0.4699, 0.697, 0.5417, -0.2819, 0.6352, 0.719, -0.1656, -0.9601, 0.2254, -0.8596, -0.4923, -0.1368, -0.2612, -0.9651, -0.01843, -0.6425, 0.7374, -0.2084, 0.05665, 0.9982, 0.02112, -0.004552, 0.9985, 0.05425, -0.3545, -0.9211, -0.1613, -0.8747, -0.3905, -0.287, -0.5971, -0.4679, -0.6516, 0.5775, 0.5771, -0.5775, 0.0, 1.0, 3.829e-08, 0.707, 0.7072, 4.044e-08, -0.5773, 0.5774, -0.5773, 0.0, 1.0, 3.829e-08, 0.0, 0.7072, -0.707, 0.0, 1.0, 3.829e-08, 0.5773, 0.5775, 0.5773, 0.707, 0.7072, 4.044e-08, 0.0, 1.0, 3.829e-08, -0.5775, 0.5771, 0.5775, 0.0, 0.7072, 0.707, 6.004e-09, -0.0283, -0.9996, 0.5775, 0.5771, -0.5775, 0.7066, -0.03661, -0.7066, 6.004e-09, -0.0283, -0.9996, -0.5773, 0.5774, -0.5773, 0.0, 0.7072, -0.707, -0.9996, -0.0283, -6.004e-09, -0.5773, 0.5774, -0.5773, -0.7066, -0.03661, -0.7066, -0.9996, -0.0283, -6.004e-09, -0.5775, 0.5771, 0.5775, -0.707, 0.7072, 4.044e-08, -6.004e-09, -0.0283, 0.9996, -0.5775, 0.5771, 0.5775, -0.7066, -0.03661, 0.7066, -6.004e-09, -0.0283, 0.9996, 0.5773, 0.5775, 0.5773, 0.0, 0.7072, 0.707, 0.9996, -0.0283, 6.004e-09, 0.5773, 0.5775, 0.5773, 0.7066, -0.03661, 0.7066, 0.9996, -0.0283, 6.004e-09, 0.5775, 0.5771, -0.5775, 0.707, 0.7072, 4.044e-08, 0.6471, -0.403, -0.6471, 6.004e-09, -0.0283, -0.9996, 0.7066, -0.03661, -0.7066, -0.6471, -0.403, -0.6471, 6.004e-09, -0.0283, -0.9996, 0.0, -0.4229, -0.9062, -0.6471, -0.403, -0.6471, -0.9996, -0.0283, -6.004e-09, -0.7066, -0.03661, -0.7066, -0.6471, -0.403, 0.6471, -0.9996, -0.0283, -6.004e-09, -0.9062, -0.4229, 0.0, -0.6471, -0.403, 0.6471, -6.004e-09, -0.0283, 0.9996, -0.7066, -0.03661, 0.7066, 0.6471, -0.403, 0.6471, -6.004e-09, -0.0283, 0.9996, 0.0, -0.4229, 0.9062, 0.6471, -0.403, 0.6471, 0.9996, -0.0283, 6.004e-09, 0.7066, -0.03661, 0.7066, 0.6471, -0.403, -0.6471, 0.9996, -0.0283, 6.004e-09, 0.9062, -0.4229, 0.0, 0.5772, 0.5776, -0.5772, 5.893e-09, 1.0, 1.002e-07, 0.7074, 0.7068, 1.04e-07, -0.5772, 0.5776, -0.5772, 5.893e-09, 1.0, 1.002e-07, 0.0, 0.7068, -0.7074, 5.893e-09, 1.0, 1.002e-07, 0.5774, 0.5772, 0.5774, 0.7074, 0.7068, 1.04e-07, 5.893e-09, 1.0, 1.002e-07, -0.5772, 0.5777, 0.5772, -5.777e-09, 0.7068, 0.7074, 0.0, 5.889e-08, -1.0, 0.5772, 0.5776, -0.5772, 0.7071, 1.734e-08, -0.7071, 0.0, 5.889e-08, -1.0, -0.5772, 0.5776, -0.5772, 0.0, 0.7068, -0.7074, -1.0, -4.711e-08, -5.889e-09, -0.5772, 0.5776, -0.5772, -0.7071, 1.734e-08, -0.7071, -1.0, -4.711e-08, -5.889e-09, -0.5772, 0.5777, 0.5772, -0.7074, 0.7068, 9.821e-08, 0.0, 5.889e-08, 1.0, -0.5772, 0.5777, 0.5772, -0.7071, 1.734e-08, 0.7071, 0.0, 5.889e-08, 1.0, 0.5774, 0.5772, 0.5774, -5.777e-09, 0.7068, 0.7074, 1.0, -4.711e-08, 5.889e-09, 0.5774, 0.5772, 0.5774, 0.7071, 1.734e-08, 0.7071, 1.0, -4.711e-08, 5.889e-09, 0.5772, 0.5776, -0.5772, 0.7074, 0.7068, 1.04e-07, 0.5774, -0.5774, -0.5774, 0.0, 5.889e-08, -1.0, 0.7071, 1.734e-08, -0.7071, -0.5774, -0.5774, -0.5774, 0.0, 5.889e-08, -1.0, 0.0, -0.7071, -0.7071, -0.5774, -0.5774, -0.5774, -1.0, -4.711e-08, -5.889e-09, -0.7071, 1.734e-08, -0.7071, -0.5774, -0.5774, 0.5774, -1.0, -4.711e-08, -5.889e-09, -0.7071, -0.7071, 0.0, -0.5774, -0.5774, 0.5774, 0.0, 5.889e-08, 1.0, -0.7071, 1.734e-08, 0.7071, 0.5774, -0.5774, 0.5774, 0.0, 5.889e-08, 1.0, 0.0, -0.7071, 0.7071, 0.5774, -0.5774, 0.5774, 1.0, -4.711e-08, 5.889e-09, 0.7071, 1.734e-08, 0.7071, 0.5774, -0.5774, -0.5774, 1.0, -4.711e-08, 5.889e-09, 0.7071, -0.7071, 0.0, 0.0, -1.0, 0.0, 0.5774, -0.5774, -0.5774, 0.7071, -0.7071, 0.0, 0.0, -1.0, 0.0, -0.5774, -0.5774, -0.5774, 0.0, -0.7071, -0.7071, 0.5774, -0.5774, 0.5774, 0.0, -1.0, 0.0, 0.7071, -0.7071, 0.0, -0.5774, -0.5774, 0.5774, 0.0, -1.0, 0.0, 0.0, -0.7071, 0.7071, 0.5775, 0.577, -0.5775, 0.0, 1.0, 0.0, 0.7073, 0.7069, -2.955e-08, -0.5772, 0.5777, -0.5772, 0.0, 1.0, 0.0, 0.0, 0.7073, -0.7069, 0.0, 1.0, 0.0, 0.5773, 0.5774, 0.5773, 0.7073, 0.7069, -2.955e-08, 0.0, 1.0, 0.0, -0.5775, 0.577, 0.5775, 5.776e-09, 0.7073, 0.7069, 3.543e-07, -0.0001398, -1.0, 0.5775, 0.577, -0.5775, 0.7071, 0.0002117, -0.7071, 3.543e-07, -0.0001398, -1.0, -0.5772, 0.5777, -0.5772, 0.0, 0.7073, -0.7069, -1.0, 0.0002275, -5.888e-09, -0.5772, 0.5777, -0.5772, -0.7071, 0.0002117, -0.7071, -1.0, 0.0002275, -5.888e-09, -0.5775, 0.577, 0.5775, -0.7069, 0.7073, 0.0, -3.543e-07, -0.0001398, 1.0, -0.5775, 0.577, 0.5775, -0.7071, 0.0002117, 0.7071, -3.543e-07, -0.0001398, 1.0, 0.5773, 0.5774, 0.5773, 5.776e-09, 0.7073, 0.7069, 1.0, 0.0002275, 5.888e-09, 0.5773, 0.5774, 0.5773, 0.7071, 0.0002117, 0.7071, 1.0, 0.0002275, 5.888e-09, 0.5775, 0.577, -0.5775, 0.7073, 0.7069, -2.955e-08, 0.5773, -0.5775, -0.5773, 3.543e-07, -0.0001398, -1.0, 0.7071, 0.0002117, -0.7071, -0.5773, -0.5774, -0.5773, 3.543e-07, -0.0001398, -1.0, 0.0, -0.7071, -0.7071, -0.5773, -0.5774, -0.5773, -1.0, 0.0002275, -5.888e-09, -0.7071, 0.0002117, -0.7071, -0.5774, -0.5773, 0.5774, -1.0, 0.0002275, -5.888e-09, -0.7071, -0.7071, -1.386e-07, -0.5774, -0.5773, 0.5774, -3.543e-07, -0.0001398, 1.0, -0.7071, 0.0002117, 0.7071, 0.5773, -0.5774, 0.5773, -3.543e-07, -0.0001398, 1.0, 0.0, -0.7071, 0.7071, 0.5773, -0.5774, 0.5773, 1.0, 0.0002275, 5.888e-09, 0.7071, 0.0002117, 0.7071, 0.5773, -0.5775, -0.5773, 1.0, 0.0002275, 5.888e-09, 0.7071, -0.7071, -1.386e-07, 0.0, -1.0, -1.296e-07, 0.5773, -0.5775, -0.5773, 0.7071, -0.7071, -1.386e-07, 0.0, -1.0, -1.296e-07, -0.5773, -0.5774, -0.5773, 0.0, -0.7071, -0.7071, 0.5773, -0.5774, 0.5773, 0.0, -1.0, -1.296e-07, 0.7071, -0.7071, -1.386e-07, -0.5774, -0.5773, 0.5774, 0.0, -1.0, -1.296e-07, 0.0, -0.7071, 0.7071, 1.0, -0.0001401, -0.0001344, -0.5556, -6.016e-07, 0.8314, -0.5561, -0.5877, 0.5877, -0.5556, -6.016e-07, 0.8314, -1.0, 0.0, 0.0, -0.5561, -0.5877, 0.5877, 1.0, -0.0001401, -0.0001344, -0.5561, -0.5877, 0.5877, -0.5562, -0.831, 0.0, 1.0, -0.0001401, -0.0001344, -0.5562, -0.831, 0.0, -0.5563, -0.5876, -0.5876, -0.5561, -0.5877, 0.5877, -1.0, 0.0, 0.0, -0.5562, -0.831, 0.0, 1.0, -0.0001401, -0.0001344, -0.5563, -0.5876, -0.5876, -0.5565, -5.635e-07, -0.8308, 1.0, -0.0001401, -0.0001344, -0.5565, -5.635e-07, -0.8308, -0.5561, 0.5877, -0.5877, -0.5562, -0.831, 0.0, -1.0, 0.0, 0.0, -0.5563, -0.5876, -0.5876, 1.0, -0.0001401, -0.0001344, -0.5561, 0.5877, -0.5877, -0.5556, 0.8314, 0.0, 1.0, -0.0001401, -0.0001344, -0.5556, 0.8314, 0.0, -0.5561, 0.5877, 0.5877, -0.5563, -0.5876, -0.5876, -1.0, 0.0, 0.0, -0.5565, -5.635e-07, -0.8308, 1.0, -0.0001401, -0.0001344, -0.5561, 0.5877, 0.5877, -0.5556, -6.016e-07, 0.8314, -0.5561, 0.5877, 0.5877, -1.0, 0.0, 0.0, -0.5556, -6.016e-07, 0.8314, -0.5556, 0.8314, 0.0, -1.0, 0.0, 0.0, -0.5561, 0.5877, 0.5877, -0.5561, 0.5877, -0.5877, -1.0, 0.0, 0.0, -0.5556, 0.8314, 0.0, -0.5565, -5.635e-07, -0.8308, -1.0, 0.0, 0.0, -0.5561, 0.5877, -0.5877, 0.7781, -0.5699, -0.2643, -0.8323, -0.5542, -0.0129, 0.6714, -0.4999, -0.5471, -0.8323, -0.5542, -0.0129, 0.1857, 0.9337, 0.3062, 0.3333, 0.683, 0.6499, 0.6714, -0.4999, -0.5471, 0.1857, 0.9337, 0.3062, 0.7781, -0.5699, -0.2643, 0.3333, 0.683, 0.6499, 0.6548, -0.7558, 0.006151, -0.176, 0.6514, 0.7381, 0.3333, 0.683, 0.6499, -0.9212, -0.307, 0.2392, -0.8323, -0.5542, -0.0129, 0.6714, -0.4999, -0.5471, -0.9212, -0.307, 0.2392, 0.6548, -0.7558, 0.006151, -0.9212, -0.307, 0.2392, -0.437, 0.8878, -0.1444, -0.8228, -0.5378, 0.1837, -0.9212, -0.307, 0.2392, 0.4084, -0.7013, -0.5844, 0.6548, -0.7558, 0.006151, 0.4084, -0.7013, -0.5844, 0.9286, 0.3711, 0.002289, -0.437, 0.8878, -0.1444, -0.8228, -0.5378, 0.1837, 0.9286, 0.3711, 0.002289, -0.6124, -0.7488, 0.2537, -0.8228, -0.5378, 0.1837, 0.7996, -0.4812, -0.3594, 0.4084, -0.7013, -0.5844, 0.7996, -0.4812, -0.3594, 0.1403, 0.8949, -0.4236, 0.9286, 0.3711, 0.002289, -0.6124, -0.7488, 0.2537, 0.7425, -0.524, -0.4172, 0.7996, -0.4812, -0.3594, 0.9009, -0.3773, 0.2147, 0.2074, 0.817, -0.5381, 0.5535, 0.6469, 0.5246, -0.176, 0.6514, 0.7381, 0.2074, 0.817, -0.5381, -0.437, 0.8878, -0.1444, 0.4084, -0.7013, -0.5844, 0.2074, 0.817, -0.5381, 0.5332, -0.2031, -0.8212, 0.6548, -0.7558, 0.006151, 0.5332, -0.2031, -0.8212, 0.9009, -0.3773, 0.2147, 0.6548, -0.7558, 0.006151, 0.5535, 0.6469, 0.5246, -0.176, 0.6514, 0.7381, -0.2833, -0.1778, 0.9424, -0.01718, 0.971, -0.2385, -0.9417, 0.3345, 0.03695, -0.6124, -0.7488, 0.2537, -0.9417, 0.3345, 0.03695, -0.8058, -0.5498, -0.22, 0.1403, 0.8949, -0.4236, -0.9417, 0.3345, 0.03695, -0.01718, 0.971, -0.2385, 0.9286, 0.3711, 0.002289, -0.01718, 0.971, -0.2385, 0.3765, 0.6129, 0.6947, 0.9286, 0.3711, 0.002289, -0.2833, -0.1778, 0.9424, -0.6124, -0.7488, 0.2537, 0.7425, -0.524, -0.4172, 0.03367, 0.9256, -0.377, 0.1403, 0.8949, -0.4236, 0.1403, 0.8949, -0.4236, -0.9537, -0.1945, -0.2293, -0.8058, -0.5498, -0.22, 0.7425, -0.524, -0.4172, -0.9537, -0.1945, -0.2293, 0.8283, -0.1409, -0.5424, 0.5068, -0.6605, -0.554, -0.6836, -0.7171, -0.1361, -0.2104, 0.5057, -0.8367, 0.8283, -0.1409, -0.5424, -0.2104, 0.5057, -0.8367, 0.03367, 0.9256, -0.377, -0.9537, -0.1945, -0.2293, -0.2104, 0.5057, -0.8367, -0.6836, -0.7171, -0.1361, -0.9537, -0.1945, -0.2293, 0.5068, -0.6605, -0.554, 0.8283, -0.1409, -0.5424, 0.7781, -0.5699, 0.2643, -0.8323, -0.5542, 0.01304, -0.7204, -0.6307, -0.2886, 0.1857, 0.9337, -0.3062, -0.8323, -0.5542, 0.01304, 0.3333, 0.683, -0.6499, 0.1857, 0.9337, -0.3062, 0.6717, -0.4996, 0.547, 0.7781, -0.5699, 0.2643, 0.3333, 0.683, -0.6499, 0.6545, -0.756, -0.006031, 0.6717, -0.4996, 0.547, -0.9212, -0.3069, -0.239, 0.3333, 0.683, -0.6499, -0.8323, -0.5542, 0.01304, 0.6717, -0.4996, 0.547, -0.9212, -0.3069, -0.239, -0.8323, -0.5542, 0.01304, -0.9212, -0.3069, -0.239, -0.437, 0.8878, 0.1444, -0.176, 0.6514, -0.7381, 0.4084, -0.7013, 0.5844, -0.9212, -0.3069, -0.239, 0.6545, -0.756, -0.006031, 0.9286, 0.371, -0.002397, 0.4084, -0.7013, 0.5844, -0.437, 0.8878, 0.1444, -0.8228, -0.5378, -0.1837, 0.9286, 0.371, -0.002397, -0.437, 0.8878, 0.1444, 0.7996, -0.4812, 0.3593, -0.8228, -0.5378, -0.1837, 0.4084, -0.7013, 0.5844, 0.1403, 0.8949, 0.4236, 0.7996, -0.4812, 0.3593, 0.9286, 0.371, -0.002397, 0.7428, -0.5238, 0.4171, -0.6124, -0.7488, -0.2537, 0.7996, -0.4812, 0.3593, 0.2074, 0.817, 0.5381, 0.9009, -0.3772, -0.2147, 0.5535, 0.6469, -0.5245, 0.2074, 0.817, 0.5381, -0.176, 0.6514, -0.7381, -0.437, 0.8878, 0.1444, 0.4084, -0.7013, 0.5844, 0.2074, 0.817, 0.5381, -0.437, 0.8878, 0.1444, 0.6545, -0.756, -0.006031, 0.5333, -0.2034, 0.8211, 0.4084, -0.7013, 0.5844, 0.5535, 0.6469, -0.5245, 0.6545, -0.756, -0.006031, -0.176, 0.6514, -0.7381, -0.2833, -0.1778, -0.9424, -0.01723, 0.971, 0.2386, 0.3765, 0.6129, -0.6947, -0.9417, 0.3346, -0.03696, -0.6124, -0.7488, -0.2537, -0.8058, -0.5498, 0.22, 0.1403, 0.8949, 0.4236, -0.9417, 0.3346, -0.03696, -0.8058, -0.5498, 0.22, 0.9286, 0.371, -0.002397, -0.01723, 0.971, 0.2386, 0.1403, 0.8949, 0.4236, -0.2833, -0.1778, -0.9424, 0.9286, 0.371, -0.002397, -0.6124, -0.7488, -0.2537, 0.03375, 0.9256, 0.377, 0.7428, -0.5238, 0.4171, 0.1403, 0.8949, 0.4236, -0.9537, -0.1945, 0.2293, 0.1403, 0.8949, 0.4236, -0.8058, -0.5498, 0.22, 0.7428, -0.5238, 0.4171, -0.9537, -0.1945, 0.2293, -0.8058, -0.5498, 0.22, -0.2104, 0.5057, 0.8367, -0.6836, -0.7171, 0.1361, 0.5068, -0.6605, 0.554, -0.2104, 0.5057, 0.8367, 0.8283, -0.1409, 0.5424, 0.03375, 0.9256, 0.377, -0.9537, -0.1945, 0.2293, -0.2104, 0.5057, 0.8367, 0.03375, 0.9256, 0.377, 0.5068, -0.6605, 0.554, -0.9537, -0.1945, 0.2293, 0.8283, -0.1409, 0.5424, 0.4349, 0.6253, -0.648, 0.1782, 0.7152, -0.6759, 0.02783, 0.9972, 0.06979, -0.5467, 0.647, -0.5316, -0.004552, 0.9985, 0.05425, 0.05765, 0.9957, 0.07239, 0.6115, 0.7845, -0.1027, -0.05546, 0.9984, 0.01063, -0.09125, 0.9933, -0.07138, 0.05665, 0.9982, 0.02112, 0.03955, 0.9991, -0.01499, 0.006876, 0.9984, -0.0568, 0.4349, 0.6253, -0.648, 0.4864, -0.4896, -0.7237, 0.1615, -0.5437, -0.8236, -0.02037, 0.6614, -0.7497, -0.05586, -0.4992, -0.8647, -0.5971, -0.4679, -0.6516, -0.7394, 0.645, -0.1933, -0.8747, -0.3905, -0.287, -0.8566, -0.4487, -0.2546, -0.7428, 0.6566, -0.1309, -0.8596, -0.4923, -0.1368, -0.7513, -0.4712, 0.4621, -0.2722, -0.4624, 0.8439, -0.2819, 0.6352, 0.719, -0.4699, 0.697, 0.5417, 0.1501, -0.4927, 0.8572, 0.1117, 0.6524, 0.7496, -0.09748, 0.7744, 0.6252, 0.5437, 0.7037, 0.4574, 0.6587, -0.4985, 0.5636, 0.8737, -0.4778, 0.09132, 0.6115, 0.7845, -0.1027, 0.8347, -0.5453, -0.07639, 0.8504, -0.494, -0.1812, -0.07521, -0.5862, 0.8067, -0.2722, -0.4624, 0.8439, -0.1656, -0.9601, 0.2254, 0.6587, -0.4985, 0.5636, 0.1501, -0.4927, 0.8572, 0.2001, -0.9687, 0.1466, 0.0, -1.0, 1.775e-08, -0.2612, -0.9651, -0.01843, -0.3545, -0.9211, -0.1613, 0.2402, -0.9701, -0.03334, 0.1633, -0.9678, -0.1918, 0.8504, -0.494, -0.1812, -0.09125, 0.9933, -0.07138, 0.1117, 0.6524, 0.7496, 0.5437, 0.7037, 0.4574, 0.03955, 0.9991, -0.01499, -0.2819, 0.6352, 0.719, -0.09748, 0.7744, 0.6252, -0.7513, -0.4712, 0.4621, -0.5189, -0.5289, 0.6715, -0.4699, 0.697, 0.5417, 0.8737, -0.4778, 0.09132, 0.8347, -0.5453, -0.07639, 0.6115, 0.7845, -0.1027, 0.007541, -0.9805, 0.1966, -0.1656, -0.9601, 0.2254, -0.2612, -0.9651, -0.01843, 0.2001, -0.9687, 0.1466, 0.2402, -0.9701, -0.03334, 0.8347, -0.5453, -0.07639, 0.7344, 0.6646, -0.1375, 0.02783, 0.9972, 0.06979, -0.05546, 0.9984, 0.01063, -0.004552, 0.9985, 0.05425, 0.05665, 0.9982, 0.02112, 0.04366, 0.9976, 0.05393, -0.6425, 0.7374, -0.2084, -0.8566, -0.4487, -0.2546, -0.8596, -0.4923, -0.1368, 0.7344, 0.6646, -0.1375, 0.8504, -0.494, -0.1812, 0.4864, -0.4896, -0.7237, 0.004291, -0.9696, -0.2446, -0.3545, -0.9211, -0.1613, -0.5971, -0.4679, -0.6516, 0.1633, -0.9678, -0.1918, 0.1615, -0.5437, -0.8236, 0.4864, -0.4896, -0.7237, 0.1782, 0.7152, -0.6759, -0.02037, 0.6614, -0.7497, 0.05765, 0.9957, 0.07239, -0.05546, 0.9984, 0.01063, 0.04366, 0.9976, 0.05393, 0.006876, 0.9984, -0.0568, -0.05586, -0.4992, -0.8647, -0.02037, 0.6614, -0.7497, 0.1782, 0.7152, -0.6759, 0.5437, 0.7037, 0.4574, 0.1117, 0.6524, 0.7496, 0.1501, -0.4927, 0.8572, -0.07521, -0.5862, 0.8067, 0.007541, -0.9805, 0.1966, 0.2001, -0.9687, 0.1466, 0.0, -1.0, 1.775e-08, 0.004291, -0.9696, -0.2446, 0.1633, -0.9678, -0.1918, -0.09125, 0.9933, -0.07138, 0.006876, 0.9984, -0.0568, -0.09748, 0.7744, 0.6252, 0.007541, -0.9805, 0.1966, 0.0, -1.0, 1.775e-08, 0.2402, -0.9701, -0.03334, 0.02783, 0.9972, 0.06979, 0.05765, 0.9957, 0.07239, 0.04366, 0.9976, 0.05393, 0.004291, -0.9696, -0.2446, -0.05586, -0.4992, -0.8647, 0.1615, -0.5437, -0.8236, -0.7394, 0.645, -0.1933, -0.6425, 0.7374, -0.2084, -0.004552, 0.9985, 0.05425, -0.7428, 0.6566, -0.1309, -0.6389, 0.6348, 0.4346, 0.03955, 0.9991, -0.01499, -0.5971, -0.4679, -0.6516, -0.8747, -0.3905, -0.287, -0.7394, 0.645, -0.1933, -0.2819, 0.6352, 0.719, -0.2722, -0.4624, 0.8439, -0.07521, -0.5862, 0.8067, -0.5189, -0.5289, 0.6715, -0.7513, -0.4712, 0.4621, -0.1656, -0.9601, 0.2254, -0.2612, -0.9651, -0.01843, -0.8596, -0.4923, -0.1368, -0.8566, -0.4487, -0.2546, 0.03955, 0.9991, -0.01499, -0.6389, 0.6348, 0.4346, -0.4699, 0.697, 0.5417, -0.1656, -0.9601, 0.2254, -0.7513, -0.4712, 0.4621, -0.8596, -0.4923, -0.1368, -0.6425, 0.7374, -0.2084, -0.7428, 0.6566, -0.1309, 0.05665, 0.9982, 0.02112, -0.3545, -0.9211, -0.1613, -0.8566, -0.4487, -0.2546, -0.8747, -0.3905, -0.287, 0.5775, 0.5771, -0.5775, 0.0, 0.7072, -0.707, 0.0, 1.0, 3.829e-08, -0.5773, 0.5774, -0.5773, -0.707, 0.7072, 4.044e-08, 0.0, 1.0, 3.829e-08, 0.0, 1.0, 3.829e-08, 0.0, 0.7072, 0.707, 0.5773, 0.5775, 0.5773, 0.0, 1.0, 3.829e-08, -0.707, 0.7072, 4.044e-08, -0.5775, 0.5771, 0.5775, 6.004e-09, -0.0283, -0.9996, 0.0, 0.7072, -0.707, 0.5775, 0.5771, -0.5775, 6.004e-09, -0.0283, -0.9996, -0.7066, -0.03661, -0.7066, -0.5773, 0.5774, -0.5773, -0.9996, -0.0283, -6.004e-09, -0.707, 0.7072, 4.044e-08, -0.5773, 0.5774, -0.5773, -0.9996, -0.0283, -6.004e-09, -0.7066, -0.03661, 0.7066, -0.5775, 0.5771, 0.5775, -6.004e-09, -0.0283, 0.9996, 0.0, 0.7072, 0.707, -0.5775, 0.5771, 0.5775, -6.004e-09, -0.0283, 0.9996, 0.7066, -0.03661, 0.7066, 0.5773, 0.5775, 0.5773, 0.9996, -0.0283, 6.004e-09, 0.707, 0.7072, 4.044e-08, 0.5773, 0.5775, 0.5773, 0.9996, -0.0283, 6.004e-09, 0.7066, -0.03661, -0.7066, 0.5775, 0.5771, -0.5775, 0.6471, -0.403, -0.6471, 0.0, -0.4229, -0.9062, 6.004e-09, -0.0283, -0.9996, -0.6471, -0.403, -0.6471, -0.7066, -0.03661, -0.7066, 6.004e-09, -0.0283, -0.9996, -0.6471, -0.403, -0.6471, -0.9062, -0.4229, 0.0, -0.9996, -0.0283, -6.004e-09, -0.6471, -0.403, 0.6471, -0.7066, -0.03661, 0.7066, -0.9996, -0.0283, -6.004e-09, -0.6471, -0.403, 0.6471, 0.0, -0.4229, 0.9062, -6.004e-09, -0.0283, 0.9996, 0.6471, -0.403, 0.6471, 0.7066, -0.03661, 0.7066, -6.004e-09, -0.0283, 0.9996, 0.6471, -0.403, 0.6471, 0.9062, -0.4229, 0.0, 0.9996, -0.0283, 6.004e-09, 0.6471, -0.403, -0.6471, 0.7066, -0.03661, -0.7066, 0.9996, -0.0283, 6.004e-09, 0.5772, 0.5776, -0.5772, 0.0, 0.7068, -0.7074, 5.893e-09, 1.0, 1.002e-07, -0.5772, 0.5776, -0.5772, -0.7074, 0.7068, 9.821e-08, 5.893e-09, 1.0, 1.002e-07, 5.893e-09, 1.0, 1.002e-07, -5.777e-09, 0.7068, 0.7074, 0.5774, 0.5772, 0.5774, 5.893e-09, 1.0, 1.002e-07, -0.7074, 0.7068, 9.821e-08, -0.5772, 0.5777, 0.5772, 0.0, 5.889e-08, -1.0, 0.0, 0.7068, -0.7074, 0.5772, 0.5776, -0.5772, 0.0, 5.889e-08, -1.0, -0.7071, 1.734e-08, -0.7071, -0.5772, 0.5776, -0.5772, -1.0, -4.711e-08, -5.889e-09, -0.7074, 0.7068, 9.821e-08, -0.5772, 0.5776, -0.5772, -1.0, -4.711e-08, -5.889e-09, -0.7071, 1.734e-08, 0.7071, -0.5772, 0.5777, 0.5772, 0.0, 5.889e-08, 1.0, -5.777e-09, 0.7068, 0.7074, -0.5772, 0.5777, 0.5772, 0.0, 5.889e-08, 1.0, 0.7071, 1.734e-08, 0.7071, 0.5774, 0.5772, 0.5774, 1.0, -4.711e-08, 5.889e-09, 0.7074, 0.7068, 1.04e-07, 0.5774, 0.5772, 0.5774, 1.0, -4.711e-08, 5.889e-09, 0.7071, 1.734e-08, -0.7071, 0.5772, 0.5776, -0.5772, 0.5774, -0.5774, -0.5774, 0.0, -0.7071, -0.7071, 0.0, 5.889e-08, -1.0, -0.5774, -0.5774, -0.5774, -0.7071, 1.734e-08, -0.7071, 0.0, 5.889e-08, -1.0, -0.5774, -0.5774, -0.5774, -0.7071, -0.7071, 0.0, -1.0, -4.711e-08, -5.889e-09, -0.5774, -0.5774, 0.5774, -0.7071, 1.734e-08, 0.7071, -1.0, -4.711e-08, -5.889e-09, -0.5774, -0.5774, 0.5774, 0.0, -0.7071, 0.7071, 0.0, 5.889e-08, 1.0, 0.5774, -0.5774, 0.5774, 0.7071, 1.734e-08, 0.7071, 0.0, 5.889e-08, 1.0, 0.5774, -0.5774, 0.5774, 0.7071, -0.7071, 0.0, 1.0, -4.711e-08, 5.889e-09, 0.5774, -0.5774, -0.5774, 0.7071, 1.734e-08, -0.7071, 1.0, -4.711e-08, 5.889e-09, 0.0, -1.0, 0.0, 0.0, -0.7071, -0.7071, 0.5774, -0.5774, -0.5774, 0.0, -1.0, 0.0, -0.7071, -0.7071, 0.0, -0.5774, -0.5774, -0.5774, 0.5774, -0.5774, 0.5774, 0.0, -0.7071, 0.7071, 0.0, -1.0, 0.0, -0.5774, -0.5774, 0.5774, -0.7071, -0.7071, 0.0, 0.0, -1.0, 0.0, 0.5775, 0.577, -0.5775, 0.0, 0.7073, -0.7069, 0.0, 1.0, 0.0, -0.5772, 0.5777, -0.5772, -0.7069, 0.7073, 0.0, 0.0, 1.0, 0.0, 0.0, 1.0, 0.0, 5.776e-09, 0.7073, 0.7069, 0.5773, 0.5774, 0.5773, 0.0, 1.0, 0.0, -0.7069, 0.7073, 0.0, -0.5775, 0.577, 0.5775, 3.543e-07, -0.0001398, -1.0, 0.0, 0.7073, -0.7069, 0.5775, 0.577, -0.5775, 3.543e-07, -0.0001398, -1.0, -0.7071, 0.0002117, -0.7071, -0.5772, 0.5777, -0.5772, -1.0, 0.0002275, -5.888e-09, -0.7069, 0.7073, 0.0, -0.5772, 0.5777, -0.5772, -1.0, 0.0002275, -5.888e-09, -0.7071, 0.0002117, 0.7071, -0.5775, 0.577, 0.5775, -3.543e-07, -0.0001398, 1.0, 5.776e-09, 0.7073, 0.7069, -0.5775, 0.577, 0.5775, -3.543e-07, -0.0001398, 1.0, 0.7071, 0.0002117, 0.7071, 0.5773, 0.5774, 0.5773, 1.0, 0.0002275, 5.888e-09, 0.7073, 0.7069, -2.955e-08, 0.5773, 0.5774, 0.5773, 1.0, 0.0002275, 5.888e-09, 0.7071, 0.0002117, -0.7071, 0.5775, 0.577, -0.5775, 0.5773, -0.5775, -0.5773, 0.0, -0.7071, -0.7071, 3.543e-07, -0.0001398, -1.0, -0.5773, -0.5774, -0.5773, -0.7071, 0.0002117, -0.7071, 3.543e-07, -0.0001398, -1.0, -0.5773, -0.5774, -0.5773, -0.7071, -0.7071, -1.386e-07, -1.0, 0.0002275, -5.888e-09, -0.5774, -0.5773, 0.5774, -0.7071, 0.0002117, 0.7071, -1.0, 0.0002275, -5.888e-09, -0.5774, -0.5773, 0.5774, 0.0, -0.7071, 0.7071, -3.543e-07, -0.0001398, 1.0, 0.5773, -0.5774, 0.5773, 0.7071, 0.0002117, 0.7071, -3.543e-07, -0.0001398, 1.0, 0.5773, -0.5774, 0.5773, 0.7071, -0.7071, -1.386e-07, 1.0, 0.0002275, 5.888e-09, 0.5773, -0.5775, -0.5773, 0.7071, 0.0002117, -0.7071, 1.0, 0.0002275, 5.888e-09, 0.0, -1.0, -1.296e-07, 0.0, -0.7071, -0.7071, 0.5773, -0.5775, -0.5773, 0.0, -1.0, -1.296e-07, -0.7071, -0.7071, -1.386e-07, -0.5773, -0.5774, -0.5773, 0.5773, -0.5774, 0.5773, 0.0, -0.7071, 0.7071, 0.0, -1.0, -1.296e-07, -0.5774, -0.5773, 0.5774, -0.7071, -0.7071, -1.386e-07, 0.0, -1.0, -1.296e-07, 0.7781, -0.5699, -0.2643, -0.7204, -0.6307, 0.2886, -0.8323, -0.5542, -0.0129, -0.8323, -0.5542, -0.0129, -0.7204, -0.6307, 0.2886, 0.1857, 0.9337, 0.3062, 0.6714, -0.4999, -0.5471, 0.3333, 0.683, 0.6499, 0.1857, 0.9337, 0.3062, 0.3333, 0.683, 0.6499, 0.6714, -0.4999, -0.5471, 0.6548, -0.7558, 0.006151, 0.3333, 0.683, 0.6499, -0.176, 0.6514, 0.7381, -0.9212, -0.307, 0.2392, 0.6714, -0.4999, -0.5471, -0.8323, -0.5542, -0.0129, -0.9212, -0.307, 0.2392, -0.9212, -0.307, 0.2392, -0.176, 0.6514, 0.7381, -0.437, 0.8878, -0.1444, -0.9212, -0.307, 0.2392, -0.8228, -0.5378, 0.1837, 0.4084, -0.7013, -0.5844, 0.4084, -0.7013, -0.5844, 0.7996, -0.4812, -0.3594, 0.9286, 0.3711, 0.002289, -0.8228, -0.5378, 0.1837, -0.437, 0.8878, -0.1444, 0.9286, 0.3711, 0.002289, -0.8228, -0.5378, 0.1837, -0.6124, -0.7488, 0.2537, 0.7996, -0.4812, -0.3594, 0.7996, -0.4812, -0.3594, 0.7425, -0.524, -0.4172, 0.1403, 0.8949, -0.4236, -0.6124, -0.7488, 0.2537, -0.8058, -0.5498, -0.22, 0.7425, -0.524, -0.4172, 0.9009, -0.3773, 0.2147, 0.5332, -0.2031, -0.8212, 0.2074, 0.817, -0.5381, -0.176, 0.6514, 0.7381, 0.5535, 0.6469, 0.5246, 0.2074, 0.817, -0.5381, 0.4084, -0.7013, -0.5844, -0.437, 0.8878, -0.1444, 0.2074, 0.817, -0.5381, 0.6548, -0.7558, 0.006151, 0.4084, -0.7013, -0.5844, 0.5332, -0.2031, -0.8212, 0.6548, -0.7558, 0.006151, 0.9009, -0.3773, 0.2147, 0.5535, 0.6469, 0.5246, -0.2833, -0.1778, 0.9424, 0.3765, 0.6129, 0.6947, -0.01718, 0.971, -0.2385, -0.6124, -0.7488, 0.2537, -0.2833, -0.1778, 0.9424, -0.9417, 0.3345, 0.03695, 0.1403, 0.8949, -0.4236, -0.8058, -0.5498, -0.22, -0.9417, 0.3345, 0.03695, 0.9286, 0.3711, 0.002289, 0.1403, 0.8949, -0.4236, -0.01718, 0.971, -0.2385, 0.9286, 0.3711, 0.002289, 0.3765, 0.6129, 0.6947, -0.2833, -0.1778, 0.9424, 0.7425, -0.524, -0.4172, 0.8283, -0.1409, -0.5424, 0.03367, 0.9256, -0.377, 0.1403, 0.8949, -0.4236, 0.03367, 0.9256, -0.377, -0.9537, -0.1945, -0.2293, 0.7425, -0.524, -0.4172, -0.8058, -0.5498, -0.22, -0.9537, -0.1945, -0.2293, 0.8283, -0.1409, -0.5424, 0.5068, -0.6605, -0.554, -0.2104, 0.5057, -0.8367, -0.9537, -0.1945, -0.2293, 0.03367, 0.9256, -0.377, -0.2104, 0.5057, -0.8367, -0.9537, -0.1945, -0.2293, -0.6836, -0.7171, -0.1361, 0.5068, -0.6605, -0.554, 0.7781, -0.5699, 0.2643, 0.6717, -0.4996, 0.547, -0.8323, -0.5542, 0.01304, 0.1857, 0.9337, -0.3062, -0.7204, -0.6307, -0.2886, -0.8323, -0.5542, 0.01304, 0.1857, 0.9337, -0.3062, 0.3333, 0.683, -0.6499, 0.6717, -0.4996, 0.547, 0.3333, 0.683, -0.6499, -0.176, 0.6514, -0.7381, 0.6545, -0.756, -0.006031, -0.9212, -0.3069, -0.239, -0.176, 0.6514, -0.7381, 0.3333, 0.683, -0.6499, 0.6717, -0.4996, 0.547, 0.6545, -0.756, -0.006031, -0.9212, -0.3069, -0.239, -0.9212, -0.3069, -0.239, -0.8228, -0.5378, -0.1837, -0.437, 0.8878, 0.1444, 0.4084, -0.7013, 0.5844, -0.8228, -0.5378, -0.1837, -0.9212, -0.3069, -0.239, 0.9286, 0.371, -0.002397, 0.7996, -0.4812, 0.3593, 0.4084, -0.7013, 0.5844, -0.8228, -0.5378, -0.1837, -0.6124, -0.7488, -0.2537, 0.9286, 0.371, -0.002397, 0.7996, -0.4812, 0.3593, -0.6124, -0.7488, -0.2537, -0.8228, -0.5378, -0.1837, 0.1403, 0.8949, 0.4236, 0.7428, -0.5238, 0.4171, 0.7996, -0.4812, 0.3593, 0.7428, -0.5238, 0.4171, -0.8058, -0.5498, 0.22, -0.6124, -0.7488, -0.2537, 0.2074, 0.817, 0.5381, 0.5333, -0.2034, 0.8211, 0.9009, -0.3772, -0.2147, 0.2074, 0.817, 0.5381, 0.5535, 0.6469, -0.5245, -0.176, 0.6514, -0.7381, 0.4084, -0.7013, 0.5844, 0.5333, -0.2034, 0.8211, 0.2074, 0.817, 0.5381, 0.6545, -0.756, -0.006031, 0.9009, -0.3772, -0.2147, 0.5333, -0.2034, 0.8211, 0.5535, 0.6469, -0.5245, 0.9009, -0.3772, -0.2147, 0.6545, -0.756, -0.006031, -0.2833, -0.1778, -0.9424, -0.9417, 0.3346, -0.03696, -0.01723, 0.971, 0.2386, -0.9417, 0.3346, -0.03696, -0.2833, -0.1778, -0.9424, -0.6124, -0.7488, -0.2537, 0.1403, 0.8949, 0.4236, -0.01723, 0.971, 0.2386, -0.9417, 0.3346, -0.03696, 0.9286, 0.371, -0.002397, 0.3765, 0.6129, -0.6947, -0.01723, 0.971, 0.2386, -0.2833, -0.1778, -0.9424, 0.3765, 0.6129, -0.6947, 0.9286, 0.371, -0.002397, 0.03375, 0.9256, 0.377, 0.8283, -0.1409, 0.5424, 0.7428, -0.5238, 0.4171, -0.9537, -0.1945, 0.2293, 0.03375, 0.9256, 0.377, 0.1403, 0.8949, 0.4236, 0.7428, -0.5238, 0.4171, 0.8283, -0.1409, 0.5424, -0.9537, -0.1945, 0.2293, -0.2104, 0.5057, 0.8367, 0.5068, -0.6605, 0.554, 0.8283, -0.1409, 0.5424, -0.9537, -0.1945, 0.2293, -0.6836, -0.7171, 0.1361, -0.2104, 0.5057, 0.8367, 0.5068, -0.6605, 0.554, -0.6836, -0.7171, 0.1361, -0.9537, -0.1945, 0.2293])] * 3)])

# ---- objects
ob_snowman = bpy.data.objects.new('SnowMan', me_snowman)

# ---- transforms, parenting, visibility, modifiers, constraints
ob_snowman.location = (0.0, 0.0, 0.0)
ob_snowman.rotation_euler = (1.571, -0.0, 0.0)

# ---- collection membership
col_collection.objects.link(ob_snowman)

# ---- scene / render settings (as saved in the file)
scene.frame_start = 1; scene.frame_end = 250; scene.frame_set(1)
scene.render.engine = 'BLENDER_EEVEE_NEXT'
scene.cycles.use_denoising = False
scene.cycles.samples = 128
scene.cycles.sampling_pattern = 'TABULATED_SOBOL'
scene.cycles.use_adaptive_sampling = False
scene.cycles.use_light_tree = False
scene.view_settings.view_transform = 'Filmic'
bpy.context.view_layer.update()

# ---- added for rendering (the .blend has no active camera and no usable light): camera, sun
cam_auto = bpy.data.cameras.new('AutoCamera')
cam_auto.lens = 50.0
cam_auto.sensor_width = 36.0
cam_auto.clip_end = 1000.0
ob_auto_camera = bpy.data.objects.new('AutoCamera', cam_auto)
scene.collection.objects.link(ob_auto_camera)
ob_auto_camera.location = (1.3346, -1.6274, 1.37176)
ob_auto_camera.rotation_euler = (1.09748, -7.21219e-08, 0.694738)
scene.camera = ob_auto_camera
light_auto_sun = bpy.data.lights.new('AutoSun', 'SUN')
light_auto_sun.energy = 3.0
light_auto_sun.angle = 0.0523599
ob_auto_sun = bpy.data.objects.new('AutoSun', light_auto_sun)
scene.collection.objects.link(ob_auto_sun)
ob_auto_sun.rotation_euler = (0.872665, 0.174533, 0.523599)
bpy.context.view_layer.update()
